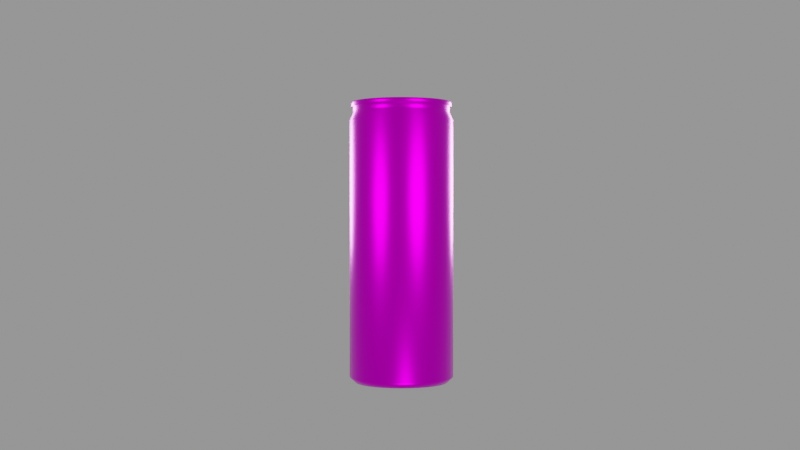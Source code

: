# Source: Costa_Can.blend  (saved by Blender 3.6.13; exported with 4.5.12 LTS)
import bpy
from mathutils import Matrix  # noqa: F401  (used for matrix-valued properties, if any)

bpy.ops.wm.read_factory_settings(use_empty=True)
scene = bpy.context.scene
scene.name = 'Scene'

# ---- collections
col_collection = bpy.data.collections.new('Collection'); scene.collection.children.link(col_collection)
col_model = bpy.data.collections.new('Model'); scene.collection.children.link(col_model)
col_lights = bpy.data.collections.new('Lights'); scene.collection.children.link(col_lights)

# ---- images (referenced by path relative to the original .blend; pixels are not part of the script)
import os
ASSET_DIR = os.environ.get("B2B_ASSET_DIR", "")  # directory of the original .blend (textures are referenced by path, not embedded)
HERE = os.path.dirname(os.path.abspath(__file__))  # packed textures are extracted next to this script under _unpacked/

def load_image(name, relpath, width, height, colorspace="sRGB"):
    """Load a texture the original file referenced (path relative to the .blend, or extracted next to this script)."""
    p = next((c for c in (os.path.join(HERE, relpath), os.path.join(ASSET_DIR, relpath)) if relpath and os.path.exists(c)), "")
    if p:
        img = bpy.data.images.load(p, check_existing=True)
        img.name = name
    else:  # same state as the original file: an image datablock whose file is absent (Cycles renders it pink)
        img = bpy.data.images.new(name, width, height)
        img.source = "FILE"
        img.filepath = "//" + (relpath or name)
    img.colorspace_settings.name = colorspace
    return img
img_costacan_vanilla_lattemap_jpg = load_image('CostaCan_Vanilla_LatteMap.jpg', 'CostaCan_Vanilla_LatteMap.jpg', 1024, 1024, 'sRGB')
img_costacan_lattemap_jpg = load_image('CostaCan_LatteMap.jpg', 'CostaCan_LatteMap.jpg', 1024, 1024, 'sRGB')

# ---- materials (node trees are filled in below, after node groups)
mat_cantexture = bpy.data.materials.new('CanTexture')

# ---- material node trees
mat_cantexture.use_nodes = True; mat_cantexture.node_tree.nodes.clear()
_N = mat_cantexture.node_tree.nodes; _L = mat_cantexture.node_tree.links
n0 = _N.new('ShaderNodeBsdfPrincipled'); n0.name = 'Principled BSDF'; n0.location = (10, 300)
n0.distribution = 'GGX'
n0.subsurface_method = 'RANDOM_WALK_SKIN'
n0.inputs[1].default_value = 1.0
n0.inputs[2].default_value = 0.2824
n0.inputs[3].default_value = 1.45
n0.inputs[13].default_value = 0.0285
n0.inputs[27].default_value = (0.0, 0.0, 0.0, 1.0)
n0.inputs[28].default_value = 1.0
n1 = _N.new('ShaderNodeOutputMaterial'); n1.name = 'Material Output'; n1.location = (300, 300)
n2 = _N.new('ShaderNodeTexImage'); n2.name = 'Image Texture.001'; n2.location = (-422, 461)
n2.image = img_costacan_vanilla_lattemap_jpg
n3 = _N.new('ShaderNodeTexImage'); n3.name = 'Image Texture'; n3.location = (-423, 118)
n3.image = img_costacan_lattemap_jpg
_L.new(n0.outputs[0], n1.inputs[0])
_L.new(n2.outputs[0], n0.inputs[0])
n1.is_active_output = True

# ---- world
world_world = bpy.data.worlds.new('World'); scene.world = world_world
world_world.use_nodes = True; world_world.node_tree.nodes.clear()
_N = world_world.node_tree.nodes; _L = world_world.node_tree.links
n0 = _N.new('ShaderNodeOutputWorld'); n0.name = 'World Output'; n0.location = (300, 300)
n1 = _N.new('ShaderNodeBackground'); n1.name = 'Background'; n1.location = (10, 300)
n1.inputs[0].default_value = (0.2874, 0.2874, 0.2874, 1.0)
_L.new(n1.outputs[0], n0.inputs[0])
n0.is_active_output = True
world_world.color = (0.05088, 0.05088, 0.05088)
world_world.use_sun_shadow = False
world_world.sun_shadow_jitter_overblur = 0.0

# ---- cameras
cam_camera = bpy.data.cameras.new('Camera')
cam_camera.clip_end = 100.0
cam_camera.ortho_scale = 7.314

# ---- lights
light_light = bpy.data.lights.new('Light', 'POINT')
light_light.transmission_factor = 0.0
light_light.energy = 5.0
light_light.shadow_soft_size = 0.1
light_light.shadow_maximum_resolution = 0.006
light_light.use_absolute_resolution = True
light_light_001 = bpy.data.lights.new('Light.001', 'POINT')
light_light_001.transmission_factor = 0.0
light_light_001.energy = 5.0
light_light_001.shadow_soft_size = 0.1
light_light_001.shadow_maximum_resolution = 0.006
light_light_001.use_absolute_resolution = True
light_light_002 = bpy.data.lights.new('Light.002', 'POINT')
light_light_002.transmission_factor = 0.0
light_light_002.energy = 5.0
light_light_002.shadow_soft_size = 0.1
light_light_002.shadow_maximum_resolution = 0.006
light_light_002.use_absolute_resolution = True
light_light_003 = bpy.data.lights.new('Light.003', 'POINT')
light_light_003.transmission_factor = 0.0
light_light_003.energy = 5.0
light_light_003.shadow_soft_size = 0.1
light_light_003.shadow_maximum_resolution = 0.006
light_light_003.use_absolute_resolution = True
light_light_004 = bpy.data.lights.new('Light.004', 'POINT')
light_light_004.transmission_factor = 0.0
light_light_004.energy = 5.0
light_light_004.shadow_soft_size = 0.1
light_light_004.shadow_maximum_resolution = 0.006
light_light_004.use_absolute_resolution = True

# ---- meshes
me_cylinder = bpy.data.meshes.new('Cylinder')
me_cylinder.from_pydata([(0.0, 1.0, -0.9328), (0.0, 1.0, 0.8595), (0.1951, 0.9808, -0.9328), (0.1951, 0.9808, 0.8595), (0.3827, 0.9239, -0.9328), (0.3827, 0.9239, 0.8595), (0.5556, 0.8315, -0.9328), (0.5556, 0.8315, 0.8595), (0.7071, 0.7071, -0.9328), (0.7071, 0.7071, 0.8595), (0.8315, 0.5556, -0.9328), (0.8315, 0.5556, 0.8595), (0.9239, 0.3827, -0.9328), (0.9239, 0.3827, 0.8595), (0.9808, 0.1951, -0.9328), (0.9808, 0.1951, 0.8595), (1.0, 0.0, -0.9328), (1.0, 0.0, 0.8595), (0.9808, -0.1951, -0.9328), (0.9808, -0.1951, 0.8595), (0.9239, -0.3827, -0.9328), (0.9239, -0.3827, 0.8595), (0.8315, -0.5556, -0.9328), (0.8315, -0.5556, 0.8595), (0.7071, -0.7071, -0.9328), (0.7071, -0.7071, 0.8595), (0.5556, -0.8315, -0.9328), (0.5556, -0.8315, 0.8595), (0.3827, -0.9239, -0.9328), (0.3827, -0.9239, 0.8595), (0.1951, -0.9808, -0.9328), (0.1951, -0.9808, 0.8595), (0.0, -1.0, -0.9328), (0.0, -1.0, 0.8595), (-0.1951, -0.9808, -0.9328), (-0.1951, -0.9808, 0.8595), (-0.3827, -0.9239, -0.9328), (-0.3827, -0.9239, 0.8595), (-0.5556, -0.8315, -0.9328), (-0.5556, -0.8315, 0.8595), (-0.7071, -0.7071, -0.9328), (-0.7071, -0.7071, 0.8595), (-0.8315, -0.5556, -0.9328), (-0.8315, -0.5556, 0.8595), (-0.9239, -0.3827, -0.9328), (-0.9239, -0.3827, 0.8595), (-0.9808, -0.1951, -0.9328), (-0.9808, -0.1951, 0.8595), (-1.0, 0.0, -0.9328), (-1.0, 0.0, 0.8595), (-0.9808, 0.1951, -0.9328), (-0.9808, 0.1951, 0.8595), (-0.9239, 0.3827, -0.9328), (-0.9239, 0.3827, 0.8595), (-0.8315, 0.5556, -0.9328), (-0.8315, 0.5556, 0.8595), (-0.7071, 0.7071, -0.9328), (-0.7071, 0.7071, 0.8595), (-0.5556, 0.8315, -0.9328), (-0.5556, 0.8315, 0.8595), (-0.3827, 0.9239, -0.9328), (-0.3827, 0.9239, 0.8595), (-0.1951, 0.9808, -0.9328), (-0.1951, 0.9808, 0.8595), (1.759e-08, 0.9358, 0.9118), (0.1826, 0.9178, 0.9118), (0.3581, 0.8645, 0.9118), (0.5199, 0.7781, 0.9118), (0.6617, 0.6617, 0.9118), (0.7781, 0.5199, 0.9118), (0.8645, 0.3581, 0.9118), (0.9178, 0.1826, 0.9118), (0.9358, 9.573e-10, 0.9118), (0.9178, -0.1826, 0.9118), (0.8645, -0.3581, 0.9118), (0.7781, -0.5199, 0.9118), (0.6617, -0.6617, 0.9118), (0.5199, -0.7781, 0.9118), (0.3581, -0.8645, 0.9118), (0.1826, -0.9178, 0.9118), (1.759e-08, -0.9358, 0.9118), (-0.1826, -0.9178, 0.9118), (-0.3581, -0.8645, 0.9118), (-0.5199, -0.7781, 0.9118), (-0.6617, -0.6617, 0.9118), (-0.7781, -0.5199, 0.9118), (-0.8645, -0.3581, 0.9118), (-0.9178, -0.1826, 0.9118), (-0.9358, 9.573e-10, 0.9118), (-0.9178, 0.1826, 0.9118), (-0.8645, 0.3581, 0.9118), (-0.7781, 0.5199, 0.9118), (-0.6617, 0.6617, 0.9118), (-0.5199, 0.7781, 0.9118), (-0.3581, 0.8645, 0.9118), (-0.1826, 0.9178, 0.9118), (1.71e-08, 0.9358, 0.9537), (0.1826, 0.9178, 0.9537), (0.3581, 0.8645, 0.9537), (0.5199, 0.7781, 0.9537), (0.6617, 0.6617, 0.9537), (0.7781, 0.5199, 0.9537), (0.8645, 0.3581, 0.9537), (0.9178, 0.1826, 0.9537), (0.9358, 9.573e-10, 0.9537), (0.9178, -0.1826, 0.9537), (0.8645, -0.3581, 0.9537), (0.7781, -0.5199, 0.9537), (0.6617, -0.6617, 0.9537), (0.5199, -0.7781, 0.9537), (0.3581, -0.8645, 0.9537), (0.1826, -0.9178, 0.9537), (1.71e-08, -0.9358, 0.9537), (-0.1826, -0.9178, 0.9537), (-0.3581, -0.8645, 0.9537), (-0.5199, -0.7781, 0.9537), (-0.6617, -0.6617, 0.9537), (-0.7781, -0.5199, 0.9537), (-0.8645, -0.3581, 0.9537), (-0.9178, -0.1826, 0.9537), (-0.9358, 9.573e-10, 0.9537), (-0.9178, 0.1826, 0.9537), (-0.8645, 0.3581, 0.9537), (-0.7781, 0.5199, 0.9537), (-0.6617, 0.6617, 0.9537), (-0.5199, 0.7781, 0.9537), (-0.3581, 0.8645, 0.9537), (-0.1826, 0.9178, 0.9537), (1.717e-08, 0.9692, 0.9537), (0.1891, 0.9506, 0.9537), (0.3709, 0.8954, 0.9537), (0.5385, 0.8059, 0.9537), (0.6853, 0.6853, 0.9537), (0.8059, 0.5385, 0.9537), (0.8954, 0.3709, 0.9537), (0.9506, 0.1891, 0.9537), (0.9692, 1.058e-09, 0.9537), (0.9506, -0.1891, 0.9537), (0.8954, -0.3709, 0.9537), (0.8059, -0.5385, 0.9537), (0.6853, -0.6853, 0.9537), (0.5385, -0.8059, 0.9537), (0.3709, -0.8954, 0.9537), (0.1891, -0.9506, 0.9537), (1.717e-08, -0.9692, 0.9537), (-0.1891, -0.9506, 0.9537), (-0.3709, -0.8954, 0.9537), (-0.5385, -0.8059, 0.9537), (-0.6853, -0.6853, 0.9537), (-0.8059, -0.5385, 0.9537), (-0.8954, -0.3709, 0.9537), (-0.9506, -0.1891, 0.9537), (-0.9692, 1.058e-09, 0.9537), (-0.9506, 0.1891, 0.9537), (-0.8954, 0.3709, 0.9537), (-0.8059, 0.5385, 0.9537), (-0.6853, 0.6853, 0.9537), (-0.5385, 0.8059, 0.9537), (-0.3709, 0.8954, 0.9537), (-0.1891, 0.9506, 0.9537), (1.597e-08, 0.9692, 0.9851), (0.1891, 0.9506, 0.9851), (0.3709, 0.8954, 0.9851), (0.5385, 0.8059, 0.9851), (0.6853, 0.6853, 0.9851), (0.8059, 0.5385, 0.9851), (0.8954, 0.3709, 0.9851), (0.9506, 0.1891, 0.9851), (0.9692, 1.058e-09, 0.9851), (0.9506, -0.1891, 0.9851), (0.8954, -0.3709, 0.9851), (0.8059, -0.5385, 0.9851), (0.6853, -0.6853, 0.9851), (0.5385, -0.8059, 0.9851), (0.3709, -0.8954, 0.9851), (0.1891, -0.9506, 0.9851), (1.597e-08, -0.9692, 0.9851), (-0.1891, -0.9506, 0.9851), (-0.3709, -0.8954, 0.9851), (-0.5385, -0.8059, 0.9851), (-0.6853, -0.6853, 0.9851), (-0.8059, -0.5385, 0.9851), (-0.8954, -0.3709, 0.9851), (-0.9506, -0.1891, 0.9851), (-0.9692, 1.058e-09, 0.9851), (-0.9506, 0.1891, 0.9851), (-0.8954, 0.3709, 0.9851), (-0.8059, 0.5385, 0.9851), (-0.6853, 0.6853, 0.9851), (-0.5385, 0.8059, 0.9851), (-0.3709, 0.8954, 0.9851), (-0.1891, 0.9506, 0.9851), (1.578e-08, 0.9297, 0.9851), (0.1814, 0.9118, 0.9851), (0.3558, 0.8589, 0.9851), (0.5165, 0.773, 0.9851), (0.6574, 0.6574, 0.9851), (0.773, 0.5165, 0.9851), (0.8589, 0.3558, 0.9851), (0.9118, 0.1814, 0.9851), (0.9297, 7.805e-10, 0.9851), (0.9118, -0.1814, 0.9851), (0.8589, -0.3558, 0.9851), (0.773, -0.5165, 0.9851), (0.6574, -0.6574, 0.9851), (0.5165, -0.773, 0.9851), (0.3558, -0.8589, 0.9851), (0.1814, -0.9118, 0.9851), (1.578e-08, -0.9297, 0.9851), (-0.1814, -0.9118, 0.9851), (-0.3558, -0.8589, 0.9851), (-0.5165, -0.773, 0.9851), (-0.6574, -0.6574, 0.9851), (-0.773, -0.5165, 0.9851), (-0.8589, -0.3558, 0.9851), (-0.9118, -0.1814, 0.9851), (-0.9297, 7.805e-10, 0.9851), (-0.9118, 0.1814, 0.9851), (-0.8589, 0.3558, 0.9851), (-0.773, 0.5165, 0.9851), (-0.6574, 0.6574, 0.9851), (-0.5165, 0.773, 0.9851), (-0.3558, 0.8589, 0.9851), (-0.1814, 0.9118, 0.9851), (1.585e-08, 0.9291, 0.9643), (0.1813, 0.9113, 0.9643), (0.3556, 0.8584, 0.9643), (0.5162, 0.7725, 0.9643), (0.657, 0.657, 0.9643), (0.7725, 0.5162, 0.9643), (0.8584, 0.3556, 0.9643), (0.9113, 0.1813, 0.9643), (0.9291, 7.817e-10, 0.9643), (0.9113, -0.1813, 0.9643), (0.8584, -0.3556, 0.9643), (0.7725, -0.5162, 0.9643), (0.657, -0.657, 0.9643), (0.5162, -0.7725, 0.9643), (0.3556, -0.8584, 0.9643), (0.1813, -0.9113, 0.9643), (1.585e-08, -0.9291, 0.9643), (-0.1813, -0.9113, 0.9643), (-0.3556, -0.8584, 0.9643), (-0.5162, -0.7725, 0.9643), (-0.657, -0.657, 0.9643), (-0.7725, -0.5162, 0.9643), (-0.8584, -0.3556, 0.9643), (-0.9113, -0.1813, 0.9643), (-0.9291, 7.817e-10, 0.9643), (-0.9113, 0.1813, 0.9643), (-0.8584, 0.3556, 0.9643), (-0.7725, 0.5162, 0.9643), (-0.657, 0.657, 0.9643), (-0.5162, 0.7725, 0.9643), (-0.3556, 0.8584, 0.9643), (-0.1813, 0.9113, 0.9643), (1.587e-08, 0.9196, 0.9583), (0.1794, 0.9019, 0.9583), (0.3519, 0.8496, 0.9583), (0.5109, 0.7646, 0.9583), (0.6502, 0.6502, 0.9583), (0.7646, 0.5109, 0.9583), (0.8496, 0.3519, 0.9583), (0.9019, 0.1794, 0.9583), (0.9196, 8.119e-10, 0.9583), (0.9019, -0.1794, 0.9583), (0.8496, -0.3519, 0.9583), (0.7646, -0.5109, 0.9583), (0.6502, -0.6502, 0.9583), (0.5109, -0.7646, 0.9583), (0.3519, -0.8496, 0.9583), (0.1794, -0.9019, 0.9583), (1.587e-08, -0.9196, 0.9583), (-0.1794, -0.9019, 0.9583), (-0.3519, -0.8496, 0.9583), (-0.5109, -0.7646, 0.9583), (-0.6502, -0.6502, 0.9583), (-0.7646, -0.5109, 0.9583), (-0.8496, -0.3519, 0.9583), (-0.9019, -0.1794, 0.9583), (-0.9196, 8.119e-10, 0.9583), (-0.9019, 0.1794, 0.9583), (-0.8496, 0.3519, 0.9583), (-0.7646, 0.5109, 0.9583), (-0.6502, 0.6502, 0.9583), (-0.5109, 0.7646, 0.9583), (-0.3519, 0.8496, 0.9583), (-0.1794, 0.9019, 0.9583), (1.559e-08, 0.9066, 0.9583), (0.1769, 0.8892, 0.9583), (0.3469, 0.8376, 0.9583), (0.5037, 0.7538, 0.9583), (0.6411, 0.6411, 0.9583), (0.7538, 0.5037, 0.9583), (0.8376, 0.3469, 0.9583), (0.8892, 0.1769, 0.9583), (0.9066, 6.955e-10, 0.9583), (0.8892, -0.1769, 0.9583), (0.8376, -0.3469, 0.9583), (0.7538, -0.5037, 0.9583), (0.6411, -0.6411, 0.9583), (0.5037, -0.7538, 0.9583), (0.3469, -0.8376, 0.9583), (0.1769, -0.8892, 0.9583), (1.559e-08, -0.9066, 0.9583), (-0.1769, -0.8892, 0.9583), (-0.3469, -0.8376, 0.9583), (-0.5037, -0.7538, 0.9583), (-0.6411, -0.6411, 0.9583), (-0.7538, -0.5037, 0.9583), (-0.8376, -0.3469, 0.9583), (-0.8892, -0.1769, 0.9583), (-0.9066, 6.955e-10, 0.9583), (-0.8892, 0.1769, 0.9583), (-0.8376, 0.3469, 0.9583), (-0.7538, 0.5037, 0.9583), (-0.6411, 0.6411, 0.9583), (-0.5037, 0.7538, 0.9583), (-0.3469, 0.8376, 0.9583), (-0.1769, 0.8892, 0.9583), (1.551e-08, 0.902, 0.9695), (0.176, 0.8847, 0.9695), (0.3452, 0.8333, 0.9695), (0.5011, 0.75, 0.9695), (0.6378, 0.6378, 0.9695), (0.75, 0.5011, 0.9695), (0.8333, 0.3452, 0.9695), (0.8847, 0.176, 0.9695), (0.902, 7.299e-10, 0.9695), (0.8847, -0.176, 0.9695), (0.8333, -0.3452, 0.9695), (0.75, -0.5011, 0.9695), (0.6378, -0.6378, 0.9695), (0.5011, -0.75, 0.9695), (0.3452, -0.8333, 0.9695), (0.176, -0.8847, 0.9695), (1.551e-08, -0.902, 0.9695), (-0.176, -0.8847, 0.9695), (-0.3452, -0.8333, 0.9695), (-0.5011, -0.75, 0.9695), (-0.6378, -0.6378, 0.9695), (-0.75, -0.5011, 0.9695), (-0.8333, -0.3452, 0.9695), (-0.8847, -0.176, 0.9695), (-0.902, 7.299e-10, 0.9695), (-0.8847, 0.176, 0.9695), (-0.8333, 0.3452, 0.9695), (-0.75, 0.5011, 0.9695), (-0.6378, 0.6378, 0.9695), (-0.5011, 0.75, 0.9695), (-0.3452, 0.8333, 0.9695), (-0.176, 0.8847, 0.9695), (9.45e-11, 0.886, -0.9731), (0.1729, 0.869, -0.9731), (0.3391, 0.8186, -0.9731), (0.4922, 0.7367, -0.9731), (0.6265, 0.6265, -0.9731), (0.7367, 0.4922, -0.9731), (0.8186, 0.3391, -0.9731), (0.869, 0.1729, -0.9731), (0.886, 1.698e-09, -0.9731), (0.869, -0.1729, -0.9731), (0.8186, -0.3391, -0.9731), (0.7367, -0.4922, -0.9731), (0.6265, -0.6265, -0.9731), (0.4922, -0.7367, -0.9731), (0.3391, -0.8186, -0.9731), (0.1729, -0.869, -0.9731), (9.45e-11, -0.886, -0.9731), (-0.1729, -0.869, -0.9731), (-0.3391, -0.8186, -0.9731), (-0.4922, -0.7367, -0.9731), (-0.6265, -0.6265, -0.9731), (-0.7367, -0.4922, -0.9731), (-0.8186, -0.3391, -0.9731), (-0.869, -0.1729, -0.9731), (-0.886, 1.698e-09, -0.9731), (-0.869, 0.1729, -0.9731), (-0.8186, 0.3391, -0.9731), (-0.7367, 0.4922, -0.9731), (-0.6265, 0.6265, -0.9731), (-0.4922, 0.7367, -0.9731), (-0.3391, 0.8186, -0.9731), (-0.1729, 0.869, -0.9731), (-2.822e-10, 0.8564, -0.9731), (0.1671, 0.8399, -0.9731), (0.3277, 0.7912, -0.9731), (0.4758, 0.7121, -0.9731), (0.6056, 0.6056, -0.9731), (0.7121, 0.4758, -0.9731), (0.7912, 0.3277, -0.9731), (0.8399, 0.1671, -0.9731), (0.8564, 1.828e-09, -0.9731), (0.8399, -0.1671, -0.9731), (0.7912, -0.3277, -0.9731), (0.7121, -0.4758, -0.9731), (0.6056, -0.6056, -0.9731), (0.4758, -0.7121, -0.9731), (0.3277, -0.7912, -0.9731), (0.1671, -0.8399, -0.9731), (-2.822e-10, -0.8564, -0.9731), (-0.1671, -0.8399, -0.9731), (-0.3277, -0.7912, -0.9731), (-0.4758, -0.7121, -0.9731), (-0.6056, -0.6056, -0.9731), (-0.7121, -0.4758, -0.9731), (-0.7912, -0.3277, -0.9731), (-0.8399, -0.1671, -0.9731), (-0.8564, 1.828e-09, -0.9731), (-0.8399, 0.1671, -0.9731), (-0.7912, 0.3277, -0.9731), (-0.7121, 0.4758, -0.9731), (-0.6056, 0.6056, -0.9731), (-0.4758, 0.7121, -0.9731), (-0.3277, 0.7912, -0.9731), (-0.1671, 0.8399, -0.9731), (-9.382e-11, 0.8539, -0.9432), (0.1666, 0.8374, -0.9432), (0.3268, 0.7889, -0.9432), (0.4744, 0.71, -0.9432), (0.6038, 0.6038, -0.9432), (0.71, 0.4744, -0.9432), (0.7889, 0.3268, -0.9432), (0.8374, 0.1666, -0.9432), (0.8539, 1.819e-09, -0.9432), (0.8374, -0.1666, -0.9432), (0.7889, -0.3268, -0.9432), (0.71, -0.4744, -0.9432), (0.6038, -0.6038, -0.9432), (0.4744, -0.71, -0.9432), (0.3268, -0.7889, -0.9432), (0.1666, -0.8374, -0.9432), (-9.382e-11, -0.8539, -0.9432), (-0.1666, -0.8374, -0.9432), (-0.3268, -0.7889, -0.9432), (-0.4744, -0.71, -0.9432), (-0.6038, -0.6038, -0.9432), (-0.71, -0.4744, -0.9432), (-0.7889, -0.3268, -0.9432), (-0.8374, -0.1666, -0.9432), (-0.8539, 1.819e-09, -0.9432), (-0.8374, 0.1666, -0.9432), (-0.7889, 0.3268, -0.9432), (-0.71, 0.4744, -0.9432), (-0.6038, 0.6038, -0.9432), (-0.4744, 0.71, -0.9432), (-0.3268, 0.7889, -0.9432), (-0.1666, 0.8374, -0.9432), (-1.736e-09, 0.5986, -0.9367), (0.1168, 0.5871, -0.9367), (0.2291, 0.553, -0.9367), (0.3326, 0.4977, -0.9367), (0.4233, 0.4233, -0.9367), (0.4977, 0.3326, -0.9367), (0.553, 0.2291, -0.9367), (0.5871, 0.1168, -0.9367), (0.5986, -3.955e-10, -0.9367), (0.5871, -0.1168, -0.9367), (0.553, -0.2291, -0.9367), (0.4977, -0.3326, -0.9367), (0.4233, -0.4233, -0.9367), (0.3326, -0.4977, -0.9367), (0.2291, -0.553, -0.9367), (0.1168, -0.5871, -0.9367), (-1.736e-09, -0.5986, -0.9367), (-0.1168, -0.5871, -0.9367), (-0.2291, -0.553, -0.9367), (-0.3326, -0.4977, -0.9367), (-0.4233, -0.4233, -0.9367), (-0.4977, -0.3326, -0.9367), (-0.553, -0.2291, -0.9367), (-0.5871, -0.1168, -0.9367), (-0.5986, -3.955e-10, -0.9367), (-0.5871, 0.1168, -0.9367), (-0.553, 0.2291, -0.9367), (-0.4977, 0.3326, -0.9367), (-0.4233, 0.4233, -0.9367), (-0.3326, 0.4977, -0.9367), (-0.2291, 0.553, -0.9367), (-0.1168, 0.5871, -0.9367), (2.055e-09, 0.183, -0.9251), (0.03571, 0.1795, -0.9251), (0.07004, 0.1691, -0.9251), (0.1017, 0.1522, -0.9251), (0.1294, 0.1294, -0.9251), (0.1522, 0.1017, -0.9251), (0.1691, 0.07004, -0.9251), (0.1795, 0.03571, -0.9251), (0.183, 1.152e-08, -0.9251), (0.1795, -0.03571, -0.9251), (0.1691, -0.07004, -0.9251), (0.1522, -0.1017, -0.9251), (0.1294, -0.1294, -0.9251), (0.1017, -0.1522, -0.9251), (0.07004, -0.1691, -0.9251), (0.03571, -0.1795, -0.9251), (2.055e-09, -0.183, -0.9251), (-0.03571, -0.1795, -0.9251), (-0.07004, -0.1691, -0.9251), (-0.1017, -0.1522, -0.9251), (-0.1294, -0.1294, -0.9251), (-0.1522, -0.1017, -0.9251), (-0.1691, -0.07004, -0.9251), (-0.1795, -0.03571, -0.9251), (-0.183, 1.152e-08, -0.9251), (-0.1795, 0.03571, -0.9251), (-0.1691, 0.07004, -0.9251), (-0.1522, 0.1017, -0.9251), (-0.1294, 0.1294, -0.9251), (-0.1017, 0.1522, -0.9251), (-0.07004, 0.1691, -0.9251), (-0.03571, 0.1795, -0.9251), (9.768e-10, 0.09675, -0.9209), (0.01887, 0.09489, -0.9209), (0.03702, 0.08938, -0.9209), (0.05375, 0.08044, -0.9209), (0.06841, 0.06841, -0.9209), (0.08044, 0.05375, -0.9209), (0.08938, 0.03702, -0.9209), (0.09489, 0.01887, -0.9209), (0.09675, 1.18e-08, -0.9209), (0.09489, -0.01887, -0.9209), (0.08938, -0.03702, -0.9209), (0.08044, -0.05375, -0.9209), (0.06841, -0.06841, -0.9209), (0.05375, -0.08044, -0.9209), (0.03702, -0.08938, -0.9209), (0.01887, -0.09489, -0.9209), (9.768e-10, -0.09675, -0.9209), (-0.01887, -0.09489, -0.9209), (-0.03702, -0.08938, -0.9209), (-0.05375, -0.08044, -0.9209), (-0.06841, -0.06841, -0.9209), (-0.08044, -0.05375, -0.9209), (-0.08938, -0.03702, -0.9209), (-0.09489, -0.01887, -0.9209), (-0.09675, 1.18e-08, -0.9209), (-0.09489, 0.01887, -0.9209), (-0.08938, 0.03702, -0.9209), (-0.08044, 0.05375, -0.9209), (-0.06841, 0.06841, -0.9209), (-0.05375, 0.08044, -0.9209), (-0.03702, 0.08938, -0.9209), (-0.01887, 0.09489, -0.9209)], [], [(0, 1, 3, 2), (2, 3, 5, 4), (4, 5, 7, 6), (6, 7, 9, 8), (8, 9, 11, 10), (10, 11, 13, 12), (12, 13, 15, 14), (14, 15, 17, 16), (16, 17, 19, 18), (18, 19, 21, 20), (20, 21, 23, 22), (22, 23, 25, 24), (24, 25, 27, 26), (26, 27, 29, 28), (28, 29, 31, 30), (30, 31, 33, 32), (32, 33, 35, 34), (34, 35, 37, 36), (36, 37, 39, 38), (38, 39, 41, 40), (40, 41, 43, 42), (42, 43, 45, 44), (44, 45, 47, 46), (46, 47, 49, 48), (48, 49, 51, 50), (50, 51, 53, 52), (52, 53, 55, 54), (54, 55, 57, 56), (56, 57, 59, 58), (58, 59, 61, 60), (5, 3, 65, 66), (60, 61, 63, 62), (62, 63, 1, 0), (52, 54, 379, 378), (81, 80, 112, 113), (23, 21, 74, 75), (41, 39, 83, 84), (59, 57, 92, 93), (15, 13, 70, 71), (33, 31, 79, 80), (51, 49, 88, 89), (7, 5, 66, 67), (25, 23, 75, 76), (43, 41, 84, 85), (61, 59, 93, 94), (17, 15, 71, 72), (35, 33, 80, 81), (53, 51, 89, 90), (9, 7, 67, 68), (27, 25, 76, 77), (45, 43, 85, 86), (63, 61, 94, 95), (19, 17, 72, 73), (37, 35, 81, 82), (55, 53, 90, 91), (11, 9, 68, 69), (29, 27, 77, 78), (47, 45, 86, 87), (3, 1, 64, 65), (1, 63, 95, 64), (21, 19, 73, 74), (39, 37, 82, 83), (57, 55, 91, 92), (13, 11, 69, 70), (31, 29, 78, 79), (49, 47, 87, 88), (116, 115, 147, 148), (68, 67, 99, 100), (95, 94, 126, 127), (82, 81, 113, 114), (69, 68, 100, 101), (64, 95, 127, 96), (83, 82, 114, 115), (70, 69, 101, 102), (84, 83, 115, 116), (71, 70, 102, 103), (85, 84, 116, 117), (72, 71, 103, 104), (86, 85, 117, 118), (73, 72, 104, 105), (87, 86, 118, 119), (74, 73, 105, 106), (88, 87, 119, 120), (75, 74, 106, 107), (89, 88, 120, 121), (76, 75, 107, 108), (90, 89, 121, 122), (77, 76, 108, 109), (91, 90, 122, 123), (78, 77, 109, 110), (65, 64, 96, 97), (92, 91, 123, 124), (79, 78, 110, 111), (66, 65, 97, 98), (93, 92, 124, 125), (80, 79, 111, 112), (67, 66, 98, 99), (94, 93, 125, 126), (151, 150, 182, 183), (103, 102, 134, 135), (117, 116, 148, 149), (104, 103, 135, 136), (118, 117, 149, 150), (105, 104, 136, 137), (119, 118, 150, 151), (106, 105, 137, 138), (120, 119, 151, 152), (107, 106, 138, 139), (121, 120, 152, 153), (108, 107, 139, 140), (122, 121, 153, 154), (109, 108, 140, 141), (123, 122, 154, 155), (110, 109, 141, 142), (97, 96, 128, 129), (124, 123, 155, 156), (111, 110, 142, 143), (98, 97, 129, 130), (125, 124, 156, 157), (112, 111, 143, 144), (99, 98, 130, 131), (126, 125, 157, 158), (113, 112, 144, 145), (100, 99, 131, 132), (127, 126, 158, 159), (114, 113, 145, 146), (101, 100, 132, 133), (96, 127, 159, 128), (115, 114, 146, 147), (102, 101, 133, 134), (186, 185, 217, 218), (138, 137, 169, 170), (152, 151, 183, 184), (139, 138, 170, 171), (153, 152, 184, 185), (140, 139, 171, 172), (154, 153, 185, 186), (141, 140, 172, 173), (155, 154, 186, 187), (142, 141, 173, 174), (129, 128, 160, 161), (156, 155, 187, 188), (143, 142, 174, 175), (130, 129, 161, 162), (157, 156, 188, 189), (144, 143, 175, 176), (131, 130, 162, 163), (158, 157, 189, 190), (145, 144, 176, 177), (132, 131, 163, 164), (159, 158, 190, 191), (146, 145, 177, 178), (133, 132, 164, 165), (128, 159, 191, 160), (147, 146, 178, 179), (134, 133, 165, 166), (148, 147, 179, 180), (135, 134, 166, 167), (149, 148, 180, 181), (136, 135, 167, 168), (150, 149, 181, 182), (137, 136, 168, 169), (217, 216, 248, 249), (173, 172, 204, 205), (187, 186, 218, 219), (174, 173, 205, 206), (161, 160, 192, 193), (188, 187, 219, 220), (175, 174, 206, 207), (162, 161, 193, 194), (189, 188, 220, 221), (176, 175, 207, 208), (163, 162, 194, 195), (190, 189, 221, 222), (177, 176, 208, 209), (164, 163, 195, 196), (191, 190, 222, 223), (178, 177, 209, 210), (165, 164, 196, 197), (160, 191, 223, 192), (179, 178, 210, 211), (166, 165, 197, 198), (180, 179, 211, 212), (167, 166, 198, 199), (181, 180, 212, 213), (168, 167, 199, 200), (182, 181, 213, 214), (169, 168, 200, 201), (183, 182, 214, 215), (170, 169, 201, 202), (184, 183, 215, 216), (171, 170, 202, 203), (185, 184, 216, 217), (172, 171, 203, 204), (225, 224, 256, 257), (204, 203, 235, 236), (218, 217, 249, 250), (205, 204, 236, 237), (219, 218, 250, 251), (206, 205, 237, 238), (193, 192, 224, 225), (220, 219, 251, 252), (207, 206, 238, 239), (194, 193, 225, 226), (221, 220, 252, 253), (208, 207, 239, 240), (195, 194, 226, 227), (222, 221, 253, 254), (209, 208, 240, 241), (196, 195, 227, 228), (223, 222, 254, 255), (210, 209, 241, 242), (197, 196, 228, 229), (192, 223, 255, 224), (211, 210, 242, 243), (198, 197, 229, 230), (212, 211, 243, 244), (199, 198, 230, 231), (213, 212, 244, 245), (200, 199, 231, 232), (214, 213, 245, 246), (201, 200, 232, 233), (215, 214, 246, 247), (202, 201, 233, 234), (216, 215, 247, 248), (203, 202, 234, 235), (260, 259, 291, 292), (252, 251, 283, 284), (239, 238, 270, 271), (226, 225, 257, 258), (253, 252, 284, 285), (240, 239, 271, 272), (227, 226, 258, 259), (254, 253, 285, 286), (241, 240, 272, 273), (228, 227, 259, 260), (255, 254, 286, 287), (242, 241, 273, 274), (229, 228, 260, 261), (224, 255, 287, 256), (243, 242, 274, 275), (230, 229, 261, 262), (244, 243, 275, 276), (231, 230, 262, 263), (245, 244, 276, 277), (232, 231, 263, 264), (246, 245, 277, 278), (233, 232, 264, 265), (247, 246, 278, 279), (234, 233, 265, 266), (248, 247, 279, 280), (235, 234, 266, 267), (249, 248, 280, 281), (236, 235, 267, 268), (250, 249, 281, 282), (237, 236, 268, 269), (251, 250, 282, 283), (238, 237, 269, 270), (295, 294, 326, 327), (287, 286, 318, 319), (274, 273, 305, 306), (261, 260, 292, 293), (256, 287, 319, 288), (275, 274, 306, 307), (262, 261, 293, 294), (276, 275, 307, 308), (263, 262, 294, 295), (277, 276, 308, 309), (264, 263, 295, 296), (278, 277, 309, 310), (265, 264, 296, 297), (279, 278, 310, 311), (266, 265, 297, 298), (280, 279, 311, 312), (267, 266, 298, 299), (281, 280, 312, 313), (268, 267, 299, 300), (282, 281, 313, 314), (269, 268, 300, 301), (283, 282, 314, 315), (270, 269, 301, 302), (257, 256, 288, 289), (284, 283, 315, 316), (271, 270, 302, 303), (258, 257, 289, 290), (285, 284, 316, 317), (272, 271, 303, 304), (259, 258, 290, 291), (286, 285, 317, 318), (273, 272, 304, 305), (321, 320, 351, 350, 349, 348, 347, 346, 345, 344, 343, 342, 341, 340, 339, 338, 337, 336, 335, 334, 333, 332, 331, 330, 329, 328, 327, 326, 325, 324, 323, 322), (309, 308, 340, 341), (296, 295, 327, 328), (310, 309, 341, 342), (297, 296, 328, 329), (311, 310, 342, 343), (298, 297, 329, 330), (312, 311, 343, 344), (299, 298, 330, 331), (313, 312, 344, 345), (300, 299, 331, 332), (314, 313, 345, 346), (301, 300, 332, 333), (315, 314, 346, 347), (302, 301, 333, 334), (289, 288, 320, 321), (316, 315, 347, 348), (303, 302, 334, 335), (290, 289, 321, 322), (317, 316, 348, 349), (304, 303, 335, 336), (291, 290, 322, 323), (318, 317, 349, 350), (305, 304, 336, 337), (292, 291, 323, 324), (319, 318, 350, 351), (306, 305, 337, 338), (293, 292, 324, 325), (288, 319, 351, 320), (307, 306, 338, 339), (294, 293, 325, 326), (308, 307, 339, 340), (362, 363, 395, 394), (8, 10, 357, 356), (26, 28, 366, 365), (44, 46, 375, 374), (0, 2, 353, 352), (62, 0, 352, 383), (18, 20, 362, 361), (36, 38, 371, 370), (54, 56, 380, 379), (10, 12, 358, 357), (28, 30, 367, 366), (46, 48, 376, 375), (2, 4, 354, 353), (20, 22, 363, 362), (38, 40, 372, 371), (56, 58, 381, 380), (12, 14, 359, 358), (30, 32, 368, 367), (48, 50, 377, 376), (4, 6, 355, 354), (22, 24, 364, 363), (40, 42, 373, 372), (58, 60, 382, 381), (14, 16, 360, 359), (32, 34, 369, 368), (50, 52, 378, 377), (6, 8, 356, 355), (24, 26, 365, 364), (42, 44, 374, 373), (60, 62, 383, 382), (16, 18, 361, 360), (34, 36, 370, 369), (397, 398, 430, 429), (376, 377, 409, 408), (363, 364, 396, 395), (377, 378, 410, 409), (364, 365, 397, 396), (378, 379, 411, 410), (365, 366, 398, 397), (352, 353, 385, 384), (379, 380, 412, 411), (366, 367, 399, 398), (353, 354, 386, 385), (380, 381, 413, 412), (367, 368, 400, 399), (354, 355, 387, 386), (381, 382, 414, 413), (368, 369, 401, 400), (355, 356, 388, 387), (382, 383, 415, 414), (369, 370, 402, 401), (356, 357, 389, 388), (383, 352, 384, 415), (370, 371, 403, 402), (357, 358, 390, 389), (371, 372, 404, 403), (358, 359, 391, 390), (372, 373, 405, 404), (359, 360, 392, 391), (373, 374, 406, 405), (360, 361, 393, 392), (374, 375, 407, 406), (361, 362, 394, 393), (375, 376, 408, 407), (432, 433, 465, 464), (384, 385, 417, 416), (411, 412, 444, 443), (398, 399, 431, 430), (385, 386, 418, 417), (412, 413, 445, 444), (399, 400, 432, 431), (386, 387, 419, 418), (413, 414, 446, 445), (400, 401, 433, 432), (387, 388, 420, 419), (414, 415, 447, 446), (401, 402, 434, 433), (388, 389, 421, 420), (415, 384, 416, 447), (402, 403, 435, 434), (389, 390, 422, 421), (403, 404, 436, 435), (390, 391, 423, 422), (404, 405, 437, 436), (391, 392, 424, 423), (405, 406, 438, 437), (392, 393, 425, 424), (406, 407, 439, 438), (393, 394, 426, 425), (407, 408, 440, 439), (394, 395, 427, 426), (408, 409, 441, 440), (395, 396, 428, 427), (409, 410, 442, 441), (396, 397, 429, 428), (410, 411, 443, 442), (467, 468, 500, 499), (419, 420, 452, 451), (446, 447, 479, 478), (433, 434, 466, 465), (420, 421, 453, 452), (447, 416, 448, 479), (434, 435, 467, 466), (421, 422, 454, 453), (435, 436, 468, 467), (422, 423, 455, 454), (436, 437, 469, 468), (423, 424, 456, 455), (437, 438, 470, 469), (424, 425, 457, 456), (438, 439, 471, 470), (425, 426, 458, 457), (439, 440, 472, 471), (426, 427, 459, 458), (440, 441, 473, 472), (427, 428, 460, 459), (441, 442, 474, 473), (428, 429, 461, 460), (442, 443, 475, 474), (429, 430, 462, 461), (416, 417, 449, 448), (443, 444, 476, 475), (430, 431, 463, 462), (417, 418, 450, 449), (444, 445, 477, 476), (431, 432, 464, 463), (418, 419, 451, 450), (445, 446, 478, 477), (502, 503, 535, 534), (454, 455, 487, 486), (468, 469, 501, 500), (455, 456, 488, 487), (469, 470, 502, 501), (456, 457, 489, 488), (470, 471, 503, 502), (457, 458, 490, 489), (471, 472, 504, 503), (458, 459, 491, 490), (472, 473, 505, 504), (459, 460, 492, 491), (473, 474, 506, 505), (460, 461, 493, 492), (474, 475, 507, 506), (461, 462, 494, 493), (448, 449, 481, 480), (475, 476, 508, 507), (462, 463, 495, 494), (449, 450, 482, 481), (476, 477, 509, 508), (463, 464, 496, 495), (450, 451, 483, 482), (477, 478, 510, 509), (464, 465, 497, 496), (451, 452, 484, 483), (478, 479, 511, 510), (465, 466, 498, 497), (452, 453, 485, 484), (479, 448, 480, 511), (466, 467, 499, 498), (453, 454, 486, 485), (512, 513, 514, 515, 516, 517, 518, 519, 520, 521, 522, 523, 524, 525, 526, 527, 528, 529, 530, 531, 532, 533, 534, 535, 536, 537, 538, 539, 540, 541, 542, 543), (489, 490, 522, 521), (503, 504, 536, 535), (490, 491, 523, 522), (504, 505, 537, 536), (491, 492, 524, 523), (505, 506, 538, 537), (492, 493, 525, 524), (506, 507, 539, 538), (493, 494, 526, 525), (480, 481, 513, 512), (507, 508, 540, 539), (494, 495, 527, 526), (481, 482, 514, 513), (508, 509, 541, 540), (495, 496, 528, 527), (482, 483, 515, 514), (509, 510, 542, 541), (496, 497, 529, 528), (483, 484, 516, 515), (510, 511, 543, 542), (497, 498, 530, 529), (484, 485, 517, 516), (511, 480, 512, 543), (498, 499, 531, 530), (485, 486, 518, 517), (499, 500, 532, 531), (486, 487, 519, 518), (500, 501, 533, 532), (487, 488, 520, 519), (501, 502, 534, 533), (488, 489, 521, 520)])
me_cylinder.polygons.foreach_set('use_smooth', [True] * 514)
_uv = me_cylinder.uv_layers.new(name='UVMap')
_uv.uv.foreach_set('vector', [0.8338, 0.06196, 0.8338, 0.5655, 0.8283, 0.5655, 0.8283, 0.06196, 0.8283, 0.06196, 0.8283, 0.5655, 0.8191, 0.5655, 0.8191, 0.06196, 0.8191, 0.06196, 0.8191, 0.5655, 0.8067, 0.5655, 0.8067, 0.06196, 0.8067, 0.06196, 0.8067, 0.5655, 0.7914, 0.5655, 0.7914, 0.06196, 0.7914, 0.06196, 0.7914, 0.5655, 0.7738, 0.5655, 0.7738, 0.06196, 0.7738, 0.06196, 0.7738, 0.5655, 0.7547, 0.5655, 0.7547, 0.06196, 0.7547, 0.06196, 0.7547, 0.5655, 0.7348, 0.5655, 0.7348, 0.06196, 0.7348, 0.06196, 0.7348, 0.5655, 0.7148, 0.5655, 0.7148, 0.06196, 0.7148, 0.06196, 0.7148, 0.5655, 0.6955, 0.5655, 0.6955, 0.06196, 0.6955, 0.06196, 0.6955, 0.5655, 0.6777, 0.5655, 0.6777, 0.06196, 0.6777, 0.06196, 0.6777, 0.5655, 0.6619, 0.5655, 0.6619, 0.06196, 0.6619, 0.06196, 0.6619, 0.5655, 0.6489, 0.5655, 0.6489, 0.06196, 0.6489, 0.06196, 0.6489, 0.5655, 0.6392, 0.5655, 0.6392, 0.06196, 0.6392, 0.06196, 0.6392, 0.5655, 0.633, 0.5655, 0.633, 0.06196, 0.633, 0.06196, 0.633, 0.5655, 0.6307, 0.5655, 0.6307, 0.06196, 0.8354, 0.06196, 0.8354, 0.5655, 0.8338, 0.5655, 0.8338, 0.06196, 0.8338, 0.06196, 0.8338, 0.5655, 0.8283, 0.5655, 0.8283, 0.06196, 0.8283, 0.06196, 0.8283, 0.5655, 0.8192, 0.5655, 0.8192, 0.06196, 0.8192, 0.06196, 0.8192, 0.5655, 0.8067, 0.5655, 0.8067, 0.06196, 0.8067, 0.06196, 0.8067, 0.5655, 0.7914, 0.5655, 0.7914, 0.06196, 0.7914, 0.06196, 0.7914, 0.5655, 0.7739, 0.5655, 0.7739, 0.06196, 0.7739, 0.06196, 0.7739, 0.5655, 0.7548, 0.5655, 0.7548, 0.06196, 0.7548, 0.06196, 0.7548, 0.5655, 0.7348, 0.5655, 0.7348, 0.06196, 0.7348, 0.06196, 0.7348, 0.5655, 0.7148, 0.5655, 0.7148, 0.06196, 0.7148, 0.06196, 0.7148, 0.5655, 0.6955, 0.5655, 0.6955, 0.06196, 0.6955, 0.06196, 0.6955, 0.5655, 0.6776, 0.5655, 0.6776, 0.06196, 0.6776, 0.06196, 0.6776, 0.5655, 0.6619, 0.5655, 0.6619, 0.06196, 0.6619, 0.06196, 0.6619, 0.5655, 0.6489, 0.5655, 0.6489, 0.06196, 0.6489, 0.06196, 0.6489, 0.5655, 0.6391, 0.5655, 0.6391, 0.06196, 0.6391, 0.06196, 0.6391, 0.5655, 0.633, 0.5655, 0.633, 0.06196, 0.8191, 0.5655, 0.8283, 0.5655, 0.8222, 0.5802, 0.8136, 0.5802, 0.633, 0.06196, 0.633, 0.5655, 0.6307, 0.5655, 0.6307, 0.06196, 0.8354, 0.06196, 0.8354, 0.5655, 0.8338, 0.5655, 0.8338, 0.06196, 0.6687, 0.9092, 0.6491, 0.8961, 0.6583, 0.8849, 0.6756, 0.8964, 0.8222, 0.5802, 0.8273, 0.5802, 0.8273, 0.592, 0.8222, 0.592, 0.6619, 0.5655, 0.6777, 0.5655, 0.6812, 0.5802, 0.6665, 0.5802, 0.7914, 0.5655, 0.8067, 0.5655, 0.802, 0.5802, 0.7877, 0.5802, 0.6391, 0.5655, 0.6489, 0.5655, 0.6543, 0.5802, 0.6452, 0.5802, 0.7348, 0.5655, 0.7547, 0.5655, 0.7534, 0.5802, 0.7347, 0.5802, 0.8338, 0.5655, 0.8354, 0.5655, 0.8289, 0.5802, 0.8273, 0.5802, 0.6955, 0.5655, 0.7148, 0.5655, 0.716, 0.5802, 0.6979, 0.5802, 0.8067, 0.5655, 0.8191, 0.5655, 0.8136, 0.5802, 0.8019, 0.5802, 0.6489, 0.5655, 0.6619, 0.5655, 0.6665, 0.5802, 0.6543, 0.5802, 0.7739, 0.5655, 0.7914, 0.5655, 0.7877, 0.5802, 0.7712, 0.5802, 0.633, 0.5655, 0.6391, 0.5655, 0.6452, 0.5802, 0.6394, 0.5802, 0.7148, 0.5655, 0.7348, 0.5655, 0.7347, 0.5802, 0.716, 0.5802, 0.8283, 0.5655, 0.8338, 0.5655, 0.8273, 0.5802, 0.8222, 0.5802, 0.6776, 0.5655, 0.6955, 0.5655, 0.6979, 0.5802, 0.6812, 0.5802, 0.7914, 0.5655, 0.8067, 0.5655, 0.8019, 0.5802, 0.7876, 0.5802, 0.6392, 0.5655, 0.6489, 0.5655, 0.6543, 0.5802, 0.6452, 0.5802, 0.7548, 0.5655, 0.7739, 0.5655, 0.7712, 0.5802, 0.7534, 0.5802, 0.6307, 0.5655, 0.633, 0.5655, 0.6394, 0.5802, 0.6372, 0.5802, 0.6955, 0.5655, 0.7148, 0.5655, 0.716, 0.5802, 0.6979, 0.5802, 0.8192, 0.5655, 0.8283, 0.5655, 0.8222, 0.5802, 0.8136, 0.5802, 0.6619, 0.5655, 0.6776, 0.5655, 0.6812, 0.5802, 0.6665, 0.5802, 0.7738, 0.5655, 0.7914, 0.5655, 0.7876, 0.5802, 0.7712, 0.5802, 0.633, 0.5655, 0.6392, 0.5655, 0.6452, 0.5802, 0.6394, 0.5802, 0.7348, 0.5655, 0.7548, 0.5655, 0.7534, 0.5802, 0.7347, 0.5802, 0.8283, 0.5655, 0.8338, 0.5655, 0.8273, 0.5802, 0.8222, 0.5802, 0.8338, 0.5655, 0.8354, 0.5655, 0.8288, 0.5802, 0.8273, 0.5802, 0.6777, 0.5655, 0.6955, 0.5655, 0.6979, 0.5802, 0.6812, 0.5802, 0.8067, 0.5655, 0.8192, 0.5655, 0.8136, 0.5802, 0.802, 0.5802, 0.6489, 0.5655, 0.6619, 0.5655, 0.6665, 0.5802, 0.6543, 0.5802, 0.7547, 0.5655, 0.7738, 0.5655, 0.7712, 0.5802, 0.7534, 0.5802, 0.6307, 0.5655, 0.633, 0.5655, 0.6394, 0.5802, 0.6373, 0.5802, 0.7148, 0.5655, 0.7348, 0.5655, 0.7347, 0.5802, 0.716, 0.5802, 0.1443, 0.7559, 0.1576, 0.7366, 0.1608, 0.7393, 0.1481, 0.7579, 0.7876, 0.5802, 0.8019, 0.5802, 0.8019, 0.592, 0.7876, 0.592, 0.6372, 0.5802, 0.6394, 0.5802, 0.6394, 0.592, 0.6372, 0.592, 0.8136, 0.5802, 0.8222, 0.5802, 0.8222, 0.592, 0.8136, 0.592, 0.7712, 0.5802, 0.7876, 0.5802, 0.7876, 0.592, 0.7712, 0.592, 0.8273, 0.5802, 0.8288, 0.5802, 0.8288, 0.592, 0.8273, 0.592, 0.802, 0.5802, 0.8136, 0.5802, 0.8136, 0.592, 0.802, 0.592, 0.7534, 0.5802, 0.7712, 0.5802, 0.7712, 0.592, 0.7534, 0.592, 0.7877, 0.5802, 0.802, 0.5802, 0.802, 0.592, 0.7877, 0.592, 0.7347, 0.5802, 0.7534, 0.5802, 0.7534, 0.592, 0.7347, 0.592, 0.7712, 0.5802, 0.7877, 0.5802, 0.7877, 0.592, 0.7712, 0.592, 0.716, 0.5802, 0.7347, 0.5802, 0.7347, 0.592, 0.716, 0.592, 0.7534, 0.5802, 0.7712, 0.5802, 0.7712, 0.592, 0.7534, 0.592, 0.6979, 0.5802, 0.716, 0.5802, 0.716, 0.592, 0.6979, 0.592, 0.7347, 0.5802, 0.7534, 0.5802, 0.7534, 0.592, 0.7347, 0.592, 0.6812, 0.5802, 0.6979, 0.5802, 0.6979, 0.592, 0.6812, 0.592, 0.716, 0.5802, 0.7347, 0.5802, 0.7347, 0.592, 0.716, 0.592, 0.6665, 0.5802, 0.6812, 0.5802, 0.6812, 0.592, 0.6665, 0.592, 0.6979, 0.5802, 0.716, 0.5802, 0.716, 0.592, 0.6979, 0.592, 0.6543, 0.5802, 0.6665, 0.5802, 0.6665, 0.592, 0.6543, 0.592, 0.6812, 0.5802, 0.6979, 0.5802, 0.6979, 0.592, 0.6812, 0.592, 0.6452, 0.5802, 0.6543, 0.5802, 0.6543, 0.592, 0.6452, 0.592, 0.6665, 0.5802, 0.6812, 0.5802, 0.6812, 0.592, 0.6665, 0.592, 0.6394, 0.5802, 0.6452, 0.5802, 0.6452, 0.592, 0.6394, 0.592, 0.8222, 0.5802, 0.8273, 0.5802, 0.8273, 0.592, 0.8222, 0.592, 0.6543, 0.5802, 0.6665, 0.5802, 0.6665, 0.592, 0.6543, 0.592, 0.6373, 0.5802, 0.6394, 0.5802, 0.6394, 0.592, 0.6373, 0.592, 0.8136, 0.5802, 0.8222, 0.5802, 0.8222, 0.592, 0.8136, 0.592, 0.6452, 0.5802, 0.6543, 0.5802, 0.6543, 0.592, 0.6452, 0.592, 0.8273, 0.5802, 0.8289, 0.5802, 0.8289, 0.592, 0.8273, 0.592, 0.8019, 0.5802, 0.8136, 0.5802, 0.8136, 0.592, 0.8019, 0.592, 0.6394, 0.5802, 0.6452, 0.5802, 0.6452, 0.592, 0.6394, 0.592, 0.1353, 0.8235, 0.1353, 0.801, 0.1391, 0.8014, 0.139, 0.8231, 0.3665, 0.7996, 0.3665, 0.8226, 0.3624, 0.8222, 0.3624, 0.8, 0.1355, 0.7777, 0.1443, 0.7559, 0.1481, 0.7579, 0.1395, 0.7789, 0.3621, 0.777, 0.3665, 0.7996, 0.3624, 0.8, 0.3583, 0.7782, 0.1312, 0.8006, 0.1355, 0.7777, 0.1395, 0.7789, 0.1353, 0.801, 0.3535, 0.7553, 0.3621, 0.777, 0.3583, 0.7782, 0.3497, 0.7574, 0.1311, 0.8239, 0.1312, 0.8006, 0.1353, 0.801, 0.1353, 0.8235, 0.3402, 0.7361, 0.3535, 0.7553, 0.3497, 0.7574, 0.3371, 0.7387, 0.1358, 0.8466, 0.1311, 0.8239, 0.1353, 0.8235, 0.1396, 0.8454, 0.3239, 0.7194, 0.3402, 0.7361, 0.3371, 0.7387, 0.3212, 0.7227, 0.1445, 0.8681, 0.1358, 0.8466, 0.1396, 0.8454, 0.1483, 0.8661, 0.3042, 0.7062, 0.3239, 0.7194, 0.3212, 0.7227, 0.3022, 0.71, 0.1576, 0.8872, 0.1445, 0.8681, 0.1483, 0.8661, 0.1607, 0.8846, 0.2822, 0.6977, 0.3042, 0.7062, 0.3022, 0.71, 0.2811, 0.7018, 0.1738, 0.9039, 0.1576, 0.8872, 0.1607, 0.8846, 0.1765, 0.9006, 0.2594, 0.6938, 0.2822, 0.6977, 0.2811, 0.7018, 0.2591, 0.6979, 0.3055, 0.9158, 0.284, 0.9247, 0.2828, 0.9209, 0.3034, 0.9121, 0.1934, 0.9172, 0.1738, 0.9039, 0.1765, 0.9006, 0.1955, 0.9133, 0.2366, 0.6941, 0.2594, 0.6938, 0.2591, 0.6979, 0.2371, 0.6981, 0.3242, 0.9024, 0.3055, 0.9158, 0.3034, 0.9121, 0.3217, 0.8993, 0.2155, 0.9257, 0.1934, 0.9172, 0.1955, 0.9133, 0.2166, 0.9216, 0.2145, 0.6988, 0.2366, 0.6941, 0.2371, 0.6981, 0.2156, 0.7026, 0.3405, 0.8863, 0.3242, 0.9024, 0.3217, 0.8993, 0.3373, 0.8837, 0.2383, 0.9297, 0.2155, 0.9257, 0.2166, 0.9216, 0.2387, 0.9256, 0.1933, 0.7073, 0.2145, 0.6988, 0.2156, 0.7026, 0.1952, 0.711, 0.3537, 0.8672, 0.3405, 0.8863, 0.3373, 0.8837, 0.3499, 0.8651, 0.2614, 0.9295, 0.2383, 0.9297, 0.2387, 0.9256, 0.261, 0.9254, 0.1741, 0.7203, 0.1933, 0.7073, 0.1952, 0.711, 0.1767, 0.7235, 0.3624, 0.8454, 0.3537, 0.8672, 0.3499, 0.8651, 0.3584, 0.8442, 0.284, 0.9247, 0.2614, 0.9295, 0.261, 0.9254, 0.2828, 0.9209, 0.1576, 0.7366, 0.1741, 0.7203, 0.1767, 0.7235, 0.1608, 0.7393, 0.3665, 0.8226, 0.3624, 0.8454, 0.3584, 0.8442, 0.3624, 0.8222, 0.1636, 0.8822, 0.1516, 0.8643, 0.1555, 0.8622, 0.1671, 0.8793, 0.3371, 0.7387, 0.3497, 0.7574, 0.3464, 0.7592, 0.3342, 0.7411, 0.1396, 0.8454, 0.1353, 0.8235, 0.139, 0.8231, 0.1432, 0.8443, 0.3212, 0.7227, 0.3371, 0.7387, 0.3342, 0.7411, 0.3188, 0.7256, 0.1483, 0.8661, 0.1396, 0.8454, 0.1432, 0.8443, 0.1516, 0.8643, 0.3022, 0.71, 0.3212, 0.7227, 0.3188, 0.7256, 0.3005, 0.7134, 0.1607, 0.8846, 0.1483, 0.8661, 0.1516, 0.8643, 0.1636, 0.8822, 0.2811, 0.7018, 0.3022, 0.71, 0.3005, 0.7134, 0.2801, 0.7054, 0.1765, 0.9006, 0.1607, 0.8846, 0.1636, 0.8822, 0.1789, 0.8977, 0.2591, 0.6979, 0.2811, 0.7018, 0.2801, 0.7054, 0.2588, 0.7016, 0.3034, 0.9121, 0.2828, 0.9209, 0.2817, 0.9173, 0.3016, 0.9088, 0.1955, 0.9133, 0.1765, 0.9006, 0.1789, 0.8977, 0.1972, 0.9099, 0.2371, 0.6981, 0.2591, 0.6979, 0.2588, 0.7016, 0.2375, 0.7018, 0.3217, 0.8993, 0.3034, 0.9121, 0.3016, 0.9088, 0.3193, 0.8964, 0.2166, 0.9216, 0.1955, 0.9133, 0.1972, 0.9099, 0.2176, 0.918, 0.2156, 0.7026, 0.2371, 0.6981, 0.2375, 0.7018, 0.2168, 0.7061, 0.3373, 0.8837, 0.3217, 0.8993, 0.3193, 0.8964, 0.3344, 0.8813, 0.2387, 0.9256, 0.2166, 0.9216, 0.2176, 0.918, 0.239, 0.9219, 0.1952, 0.711, 0.2156, 0.7026, 0.2168, 0.7061, 0.197, 0.7142, 0.3499, 0.8651, 0.3373, 0.8837, 0.3344, 0.8813, 0.3466, 0.8634, 0.261, 0.9254, 0.2387, 0.9256, 0.239, 0.9219, 0.2606, 0.9217, 0.1767, 0.7235, 0.1952, 0.711, 0.197, 0.7142, 0.1791, 0.7264, 0.3584, 0.8442, 0.3499, 0.8651, 0.3466, 0.8634, 0.3548, 0.8432, 0.2828, 0.9209, 0.261, 0.9254, 0.2606, 0.9217, 0.2817, 0.9173, 0.1608, 0.7393, 0.1767, 0.7235, 0.1791, 0.7264, 0.1637, 0.7417, 0.3624, 0.8222, 0.3584, 0.8442, 0.3548, 0.8432, 0.3587, 0.8219, 0.1481, 0.7579, 0.1608, 0.7393, 0.1637, 0.7417, 0.1515, 0.7597, 0.3624, 0.8, 0.3624, 0.8222, 0.3587, 0.8219, 0.3587, 0.8004, 0.1395, 0.7789, 0.1481, 0.7579, 0.1515, 0.7597, 0.1432, 0.78, 0.3583, 0.7782, 0.3624, 0.8, 0.3587, 0.8004, 0.3547, 0.7793, 0.1353, 0.801, 0.1395, 0.7789, 0.1432, 0.78, 0.1391, 0.8014, 0.3497, 0.7574, 0.3583, 0.7782, 0.3547, 0.7793, 0.3464, 0.7592, 0.1555, 0.8622, 0.1475, 0.843, 0.1498, 0.8424, 0.1576, 0.8611, 0.2801, 0.7054, 0.3005, 0.7134, 0.2983, 0.7176, 0.2789, 0.7098, 0.1789, 0.8977, 0.1636, 0.8822, 0.1671, 0.8793, 0.1818, 0.8942, 0.2588, 0.7016, 0.2801, 0.7054, 0.2789, 0.7098, 0.2585, 0.706, 0.3016, 0.9088, 0.2817, 0.9173, 0.2803, 0.913, 0.2994, 0.9048, 0.1972, 0.9099, 0.1789, 0.8977, 0.1818, 0.8942, 0.1994, 0.9058, 0.2375, 0.7018, 0.2588, 0.7016, 0.2585, 0.706, 0.2379, 0.7062, 0.3193, 0.8964, 0.3016, 0.9088, 0.2994, 0.9048, 0.3164, 0.8931, 0.2176, 0.918, 0.1972, 0.9099, 0.1994, 0.9058, 0.2189, 0.9136, 0.2168, 0.7061, 0.2375, 0.7018, 0.2379, 0.7062, 0.2181, 0.7103, 0.3344, 0.8813, 0.3193, 0.8964, 0.3164, 0.8931, 0.331, 0.8784, 0.239, 0.9219, 0.2176, 0.918, 0.2189, 0.9136, 0.2393, 0.9175, 0.197, 0.7142, 0.2168, 0.7061, 0.2181, 0.7103, 0.1991, 0.7182, 0.3466, 0.8634, 0.3344, 0.8813, 0.331, 0.8784, 0.3425, 0.8612, 0.2606, 0.9217, 0.239, 0.9219, 0.2393, 0.9175, 0.2601, 0.9173, 0.1791, 0.7264, 0.197, 0.7142, 0.1991, 0.7182, 0.1819, 0.7299, 0.3548, 0.8432, 0.3466, 0.8634, 0.3425, 0.8612, 0.3504, 0.8419, 0.2817, 0.9173, 0.2606, 0.9217, 0.2601, 0.9173, 0.2803, 0.913, 0.1637, 0.7417, 0.1791, 0.7264, 0.1819, 0.7299, 0.1672, 0.7446, 0.3587, 0.8219, 0.3548, 0.8432, 0.3504, 0.8419, 0.3543, 0.8215, 0.1515, 0.7597, 0.1637, 0.7417, 0.1672, 0.7446, 0.1556, 0.7619, 0.3587, 0.8004, 0.3587, 0.8219, 0.3543, 0.8215, 0.3543, 0.8008, 0.1432, 0.78, 0.1515, 0.7597, 0.1556, 0.7619, 0.1475, 0.7813, 0.3547, 0.7793, 0.3587, 0.8004, 0.3543, 0.8008, 0.3504, 0.7806, 0.1391, 0.8014, 0.1432, 0.78, 0.1475, 0.7813, 0.1435, 0.8018, 0.3464, 0.7592, 0.3547, 0.7793, 0.3504, 0.7806, 0.3424, 0.7613, 0.139, 0.8231, 0.1391, 0.8014, 0.1435, 0.8018, 0.1435, 0.8227, 0.3342, 0.7411, 0.3464, 0.7592, 0.3424, 0.7613, 0.3306, 0.744, 0.1432, 0.8443, 0.139, 0.8231, 0.1435, 0.8227, 0.1475, 0.843, 0.3188, 0.7256, 0.3342, 0.7411, 0.3306, 0.744, 0.3159, 0.7291, 0.1516, 0.8643, 0.1432, 0.8443, 0.1475, 0.843, 0.1555, 0.8622, 0.3005, 0.7134, 0.3188, 0.7256, 0.3159, 0.7291, 0.2983, 0.7176, 0.2982, 0.9028, 0.2796, 0.9108, 0.2792, 0.9096, 0.2976, 0.9016, 0.2983, 0.7176, 0.3159, 0.7291, 0.3144, 0.731, 0.2972, 0.7197, 0.1671, 0.8793, 0.1555, 0.8622, 0.1576, 0.8611, 0.1689, 0.8779, 0.2789, 0.7098, 0.2983, 0.7176, 0.2972, 0.7197, 0.2782, 0.712, 0.1818, 0.8942, 0.1671, 0.8793, 0.1689, 0.8779, 0.1833, 0.8923, 0.2585, 0.706, 0.2789, 0.7098, 0.2782, 0.712, 0.2583, 0.7083, 0.2994, 0.9048, 0.2803, 0.913, 0.2796, 0.9108, 0.2982, 0.9028, 0.1994, 0.9058, 0.1818, 0.8942, 0.1833, 0.8923, 0.2005, 0.9037, 0.2379, 0.7062, 0.2585, 0.706, 0.2583, 0.7083, 0.2382, 0.7085, 0.3164, 0.8931, 0.2994, 0.9048, 0.2982, 0.9028, 0.3149, 0.8913, 0.2189, 0.9136, 0.1994, 0.9058, 0.2005, 0.9037, 0.2195, 0.9113, 0.2181, 0.7103, 0.2379, 0.7062, 0.2382, 0.7085, 0.2187, 0.7125, 0.331, 0.8784, 0.3164, 0.8931, 0.3149, 0.8913, 0.3292, 0.877, 0.2393, 0.9175, 0.2189, 0.9136, 0.2195, 0.9113, 0.2395, 0.9151, 0.1991, 0.7182, 0.2181, 0.7103, 0.2187, 0.7125, 0.2002, 0.7203, 0.3425, 0.8612, 0.331, 0.8784, 0.3292, 0.877, 0.3404, 0.8601, 0.2601, 0.9173, 0.2393, 0.9175, 0.2395, 0.9151, 0.2598, 0.9149, 0.1819, 0.7299, 0.1991, 0.7182, 0.2002, 0.7203, 0.1834, 0.7317, 0.3504, 0.8419, 0.3425, 0.8612, 0.3404, 0.8601, 0.3482, 0.8412, 0.2803, 0.913, 0.2601, 0.9173, 0.2598, 0.9149, 0.2796, 0.9108, 0.1672, 0.7446, 0.1819, 0.7299, 0.1834, 0.7317, 0.169, 0.7461, 0.3543, 0.8215, 0.3504, 0.8419, 0.3482, 0.8412, 0.3519, 0.8213, 0.1556, 0.7619, 0.1672, 0.7446, 0.169, 0.7461, 0.1576, 0.763, 0.3543, 0.8008, 0.3543, 0.8215, 0.3519, 0.8213, 0.352, 0.8011, 0.1475, 0.7813, 0.1556, 0.7619, 0.1576, 0.763, 0.1498, 0.7819, 0.3504, 0.7806, 0.3543, 0.8008, 0.352, 0.8011, 0.3481, 0.7813, 0.1435, 0.8018, 0.1475, 0.7813, 0.1498, 0.7819, 0.1459, 0.802, 0.3424, 0.7613, 0.3504, 0.7806, 0.3481, 0.7813, 0.3403, 0.7624, 0.1435, 0.8227, 0.1435, 0.8018, 0.1459, 0.802, 0.1458, 0.8224, 0.3306, 0.744, 0.3424, 0.7613, 0.3403, 0.7624, 0.3289, 0.7455, 0.1475, 0.843, 0.1435, 0.8227, 0.1458, 0.8224, 0.1498, 0.8424, 0.3159, 0.7291, 0.3306, 0.744, 0.3289, 0.7455, 0.3144, 0.731, 0.3393, 0.8595, 0.3282, 0.8762, 0.3271, 0.8753, 0.338, 0.8588, 0.2005, 0.9037, 0.1833, 0.8923, 0.1842, 0.8913, 0.2011, 0.9025, 0.2382, 0.7085, 0.2583, 0.7083, 0.2581, 0.7095, 0.2383, 0.7097, 0.3149, 0.8913, 0.2982, 0.9028, 0.2976, 0.9016, 0.3141, 0.8903, 0.2195, 0.9113, 0.2005, 0.9037, 0.2011, 0.9025, 0.2199, 0.9101, 0.2187, 0.7125, 0.2382, 0.7085, 0.2383, 0.7097, 0.2191, 0.7137, 0.3292, 0.877, 0.3149, 0.8913, 0.3141, 0.8903, 0.3282, 0.8762, 0.2395, 0.9151, 0.2195, 0.9113, 0.2199, 0.9101, 0.2396, 0.9138, 0.2002, 0.7203, 0.2187, 0.7125, 0.2191, 0.7137, 0.2009, 0.7214, 0.3404, 0.8601, 0.3292, 0.877, 0.3282, 0.8762, 0.3393, 0.8595, 0.2598, 0.9149, 0.2395, 0.9151, 0.2396, 0.9138, 0.2597, 0.9137, 0.1834, 0.7317, 0.2002, 0.7203, 0.2009, 0.7214, 0.1843, 0.7328, 0.3482, 0.8412, 0.3404, 0.8601, 0.3393, 0.8595, 0.3469, 0.8409, 0.2796, 0.9108, 0.2598, 0.9149, 0.2597, 0.9137, 0.2792, 0.9096, 0.169, 0.7461, 0.1834, 0.7317, 0.1843, 0.7328, 0.17, 0.7469, 0.3519, 0.8213, 0.3482, 0.8412, 0.3469, 0.8409, 0.3507, 0.8211, 0.1576, 0.763, 0.169, 0.7461, 0.17, 0.7469, 0.1588, 0.7636, 0.352, 0.8011, 0.3519, 0.8213, 0.3507, 0.8211, 0.3507, 0.8012, 0.1498, 0.7819, 0.1576, 0.763, 0.1588, 0.7636, 0.151, 0.7823, 0.3481, 0.7813, 0.352, 0.8011, 0.3507, 0.8012, 0.3468, 0.7816, 0.1459, 0.802, 0.1498, 0.7819, 0.151, 0.7823, 0.1472, 0.8021, 0.3403, 0.7624, 0.3481, 0.7813, 0.3468, 0.7816, 0.3392, 0.763, 0.1458, 0.8224, 0.1459, 0.802, 0.1472, 0.8021, 0.1471, 0.8223, 0.3289, 0.7455, 0.3403, 0.7624, 0.3392, 0.763, 0.3279, 0.7463, 0.1498, 0.8424, 0.1458, 0.8224, 0.1471, 0.8223, 0.151, 0.842, 0.3144, 0.731, 0.3289, 0.7455, 0.3279, 0.7463, 0.3135, 0.732, 0.1576, 0.8611, 0.1498, 0.8424, 0.151, 0.842, 0.1587, 0.8605, 0.2972, 0.7197, 0.3144, 0.731, 0.3135, 0.732, 0.2966, 0.7208, 0.1689, 0.8779, 0.1576, 0.8611, 0.1587, 0.8605, 0.1699, 0.8771, 0.2782, 0.712, 0.2972, 0.7197, 0.2966, 0.7208, 0.2778, 0.7133, 0.1833, 0.8923, 0.1689, 0.8779, 0.1699, 0.8771, 0.1842, 0.8913, 0.2583, 0.7083, 0.2782, 0.712, 0.2778, 0.7133, 0.2581, 0.7095, 0.3493, 0.8013, 0.3492, 0.821, 0.3479, 0.8209, 0.348, 0.8015, 0.2597, 0.9137, 0.2396, 0.9138, 0.2398, 0.9124, 0.2595, 0.9122, 0.1843, 0.7328, 0.2009, 0.7214, 0.2015, 0.7226, 0.1852, 0.7339, 0.3469, 0.8409, 0.3393, 0.8595, 0.338, 0.8588, 0.3455, 0.8405, 0.2792, 0.9096, 0.2597, 0.9137, 0.2595, 0.9122, 0.2788, 0.9082, 0.17, 0.7469, 0.1843, 0.7328, 0.1852, 0.7339, 0.1711, 0.7478, 0.3507, 0.8211, 0.3469, 0.8409, 0.3455, 0.8405, 0.3492, 0.821, 0.1588, 0.7636, 0.17, 0.7469, 0.1711, 0.7478, 0.16, 0.7643, 0.3507, 0.8012, 0.3507, 0.8211, 0.3492, 0.821, 0.3493, 0.8013, 0.151, 0.7823, 0.1588, 0.7636, 0.16, 0.7643, 0.1524, 0.7827, 0.3468, 0.7816, 0.3507, 0.8012, 0.3493, 0.8013, 0.3455, 0.782, 0.1472, 0.8021, 0.151, 0.7823, 0.1524, 0.7827, 0.1486, 0.8023, 0.3392, 0.763, 0.3468, 0.7816, 0.3455, 0.782, 0.3379, 0.7637, 0.1471, 0.8223, 0.1472, 0.8021, 0.1486, 0.8023, 0.1485, 0.8222, 0.3279, 0.7463, 0.3392, 0.763, 0.3379, 0.7637, 0.3268, 0.7472, 0.151, 0.842, 0.1471, 0.8223, 0.1485, 0.8222, 0.1524, 0.8416, 0.3135, 0.732, 0.3279, 0.7463, 0.3268, 0.7472, 0.3126, 0.7332, 0.1587, 0.8605, 0.151, 0.842, 0.1524, 0.8416, 0.16, 0.8598, 0.2966, 0.7208, 0.3135, 0.732, 0.3126, 0.7332, 0.2959, 0.7221, 0.1699, 0.8771, 0.1587, 0.8605, 0.16, 0.8598, 0.171, 0.8762, 0.2778, 0.7133, 0.2966, 0.7208, 0.2959, 0.7221, 0.2774, 0.7147, 0.1842, 0.8913, 0.1699, 0.8771, 0.171, 0.8762, 0.1851, 0.8902, 0.2581, 0.7095, 0.2778, 0.7133, 0.2774, 0.7147, 0.258, 0.711, 0.2976, 0.9016, 0.2792, 0.9096, 0.2788, 0.9082, 0.2969, 0.9004, 0.2011, 0.9025, 0.1842, 0.8913, 0.1851, 0.8902, 0.2018, 0.9013, 0.2383, 0.7097, 0.2581, 0.7095, 0.258, 0.711, 0.2385, 0.7111, 0.3141, 0.8903, 0.2976, 0.9016, 0.2969, 0.9004, 0.3132, 0.8892, 0.2199, 0.9101, 0.2011, 0.9025, 0.2018, 0.9013, 0.2203, 0.9087, 0.2191, 0.7137, 0.2383, 0.7097, 0.2385, 0.7111, 0.2195, 0.715, 0.3282, 0.8762, 0.3141, 0.8903, 0.3132, 0.8892, 0.3271, 0.8753, 0.2396, 0.9138, 0.2199, 0.9101, 0.2203, 0.9087, 0.2398, 0.9124, 0.2009, 0.7214, 0.2191, 0.7137, 0.2195, 0.715, 0.2015, 0.7226, 0.2963, 0.8992, 0.2784, 0.9069, 0.2594, 0.9109, 0.2399, 0.911, 0.2206, 0.9074, 0.2024, 0.9, 0.1859, 0.8891, 0.172, 0.8753, 0.1612, 0.8591, 0.1537, 0.8412, 0.1499, 0.822, 0.15, 0.8024, 0.1537, 0.7831, 0.1612, 0.7649, 0.1721, 0.7486, 0.186, 0.7349, 0.2022, 0.7238, 0.2199, 0.7163, 0.2386, 0.7124, 0.2579, 0.7123, 0.2771, 0.7159, 0.2953, 0.7233, 0.3118, 0.7342, 0.3257, 0.7481, 0.3367, 0.7644, 0.3442, 0.7824, 0.348, 0.8015, 0.3479, 0.8209, 0.3442, 0.8401, 0.3368, 0.8582, 0.3261, 0.8744, 0.3123, 0.8882, 0.1524, 0.7827, 0.16, 0.7643, 0.1612, 0.7649, 0.1537, 0.7831, 0.3455, 0.782, 0.3493, 0.8013, 0.348, 0.8015, 0.3442, 0.7824, 0.1486, 0.8023, 0.1524, 0.7827, 0.1537, 0.7831, 0.15, 0.8024, 0.3379, 0.7637, 0.3455, 0.782, 0.3442, 0.7824, 0.3367, 0.7644, 0.1485, 0.8222, 0.1486, 0.8023, 0.15, 0.8024, 0.1499, 0.822, 0.3268, 0.7472, 0.3379, 0.7637, 0.3367, 0.7644, 0.3257, 0.7481, 0.1524, 0.8416, 0.1485, 0.8222, 0.1499, 0.822, 0.1537, 0.8412, 0.3126, 0.7332, 0.3268, 0.7472, 0.3257, 0.7481, 0.3118, 0.7342, 0.16, 0.8598, 0.1524, 0.8416, 0.1537, 0.8412, 0.1612, 0.8591, 0.2959, 0.7221, 0.3126, 0.7332, 0.3118, 0.7342, 0.2953, 0.7233, 0.171, 0.8762, 0.16, 0.8598, 0.1612, 0.8591, 0.172, 0.8753, 0.2774, 0.7147, 0.2959, 0.7221, 0.2953, 0.7233, 0.2771, 0.7159, 0.1851, 0.8902, 0.171, 0.8762, 0.172, 0.8753, 0.1859, 0.8891, 0.258, 0.711, 0.2774, 0.7147, 0.2771, 0.7159, 0.2579, 0.7123, 0.2969, 0.9004, 0.2788, 0.9082, 0.2784, 0.9069, 0.2963, 0.8992, 0.2018, 0.9013, 0.1851, 0.8902, 0.1859, 0.8891, 0.2024, 0.9, 0.2385, 0.7111, 0.258, 0.711, 0.2579, 0.7123, 0.2386, 0.7124, 0.3132, 0.8892, 0.2969, 0.9004, 0.2963, 0.8992, 0.3123, 0.8882, 0.2203, 0.9087, 0.2018, 0.9013, 0.2024, 0.9, 0.2206, 0.9074, 0.2195, 0.715, 0.2385, 0.7111, 0.2386, 0.7124, 0.2199, 0.7163, 0.3271, 0.8753, 0.3132, 0.8892, 0.3123, 0.8882, 0.3261, 0.8744, 0.2398, 0.9124, 0.2203, 0.9087, 0.2206, 0.9074, 0.2399, 0.911, 0.2015, 0.7226, 0.2195, 0.715, 0.2199, 0.7163, 0.2022, 0.7238, 0.338, 0.8588, 0.3271, 0.8753, 0.3261, 0.8744, 0.3368, 0.8582, 0.2595, 0.9122, 0.2398, 0.9124, 0.2399, 0.911, 0.2594, 0.9109, 0.1852, 0.7339, 0.2015, 0.7226, 0.2022, 0.7238, 0.186, 0.7349, 0.3455, 0.8405, 0.338, 0.8588, 0.3368, 0.8582, 0.3442, 0.8401, 0.2788, 0.9082, 0.2595, 0.9122, 0.2594, 0.9109, 0.2784, 0.9069, 0.1711, 0.7478, 0.1852, 0.7339, 0.186, 0.7349, 0.1721, 0.7486, 0.3492, 0.821, 0.3455, 0.8405, 0.3442, 0.8401, 0.3479, 0.8209, 0.16, 0.7643, 0.1711, 0.7478, 0.1721, 0.7486, 0.1612, 0.7649, 0.7748, 0.7104, 0.7923, 0.7218, 0.79, 0.7245, 0.7732, 0.7135, 0.6494, 0.7109, 0.6692, 0.6979, 0.6759, 0.7106, 0.6586, 0.7221, 0.8316, 0.7472, 0.8404, 0.7692, 0.8265, 0.7732, 0.8187, 0.754, 0.7597, 0.9183, 0.7368, 0.9227, 0.7354, 0.9084, 0.7556, 0.9045, 0.6066, 0.7917, 0.6111, 0.7689, 0.6248, 0.773, 0.6208, 0.7931, 0.6065, 0.8147, 0.6066, 0.7917, 0.6208, 0.7931, 0.6207, 0.8135, 0.7597, 0.6889, 0.7816, 0.6975, 0.7748, 0.7104, 0.7557, 0.7027, 0.8314, 0.8601, 0.8183, 0.8799, 0.807, 0.8706, 0.8185, 0.8533, 0.6491, 0.8961, 0.6324, 0.8793, 0.6437, 0.8701, 0.6583, 0.8849, 0.6692, 0.6979, 0.6909, 0.6891, 0.695, 0.7028, 0.6759, 0.7106, 0.8404, 0.7692, 0.8447, 0.792, 0.8304, 0.7934, 0.8265, 0.7732, 0.7368, 0.9227, 0.7133, 0.9227, 0.7147, 0.9084, 0.7354, 0.9084, 0.6111, 0.7689, 0.6198, 0.7472, 0.6325, 0.754, 0.6248, 0.773, 0.7816, 0.6975, 0.8015, 0.7104, 0.7923, 0.7218, 0.7748, 0.7104, 0.8183, 0.8799, 0.8014, 0.8967, 0.7922, 0.8854, 0.807, 0.8706, 0.6324, 0.8793, 0.6194, 0.8595, 0.6322, 0.8527, 0.6437, 0.8701, 0.6909, 0.6891, 0.7137, 0.6847, 0.7151, 0.699, 0.695, 0.7028, 0.8447, 0.792, 0.8446, 0.8153, 0.8304, 0.8138, 0.8304, 0.7934, 0.7133, 0.9227, 0.6904, 0.9181, 0.6946, 0.9043, 0.7147, 0.9084, 0.6198, 0.7472, 0.6327, 0.7276, 0.6439, 0.7367, 0.6325, 0.754, 0.8015, 0.7104, 0.8184, 0.7272, 0.8072, 0.7365, 0.7923, 0.7218, 0.8014, 0.8967, 0.7814, 0.9096, 0.7747, 0.8968, 0.7922, 0.8854, 0.6194, 0.8595, 0.6107, 0.8375, 0.6245, 0.8335, 0.6322, 0.8527, 0.7137, 0.6847, 0.7368, 0.6846, 0.7355, 0.6988, 0.7151, 0.699, 0.8446, 0.8153, 0.8402, 0.8382, 0.8264, 0.8341, 0.8304, 0.8138, 0.6904, 0.9181, 0.6687, 0.9092, 0.6756, 0.8964, 0.6946, 0.9043, 0.6327, 0.7276, 0.6494, 0.7109, 0.6586, 0.7221, 0.6439, 0.7367, 0.8184, 0.7272, 0.8316, 0.7472, 0.8187, 0.754, 0.8072, 0.7365, 0.7814, 0.9096, 0.7597, 0.9183, 0.7556, 0.9045, 0.7747, 0.8968, 0.6107, 0.8375, 0.6065, 0.8147, 0.6207, 0.8135, 0.6245, 0.8335, 0.7368, 0.6846, 0.7597, 0.6889, 0.7557, 0.7027, 0.7355, 0.6988, 0.8402, 0.8382, 0.8314, 0.8601, 0.8185, 0.8533, 0.8264, 0.8341, 0.8156, 0.7556, 0.8232, 0.7742, 0.8198, 0.7752, 0.8124, 0.7573, 0.7147, 0.9084, 0.6946, 0.9043, 0.6956, 0.901, 0.7151, 0.905, 0.7923, 0.7218, 0.8072, 0.7365, 0.8045, 0.7387, 0.79, 0.7245, 0.6946, 0.9043, 0.6756, 0.8964, 0.6772, 0.8933, 0.6956, 0.901, 0.8072, 0.7365, 0.8187, 0.754, 0.8156, 0.7556, 0.8045, 0.7387, 0.6756, 0.8964, 0.6583, 0.8849, 0.6606, 0.8822, 0.6772, 0.8933, 0.8187, 0.754, 0.8265, 0.7732, 0.8232, 0.7742, 0.8156, 0.7556, 0.6208, 0.7931, 0.6248, 0.773, 0.6281, 0.774, 0.6242, 0.7934, 0.6583, 0.8849, 0.6437, 0.8701, 0.6464, 0.868, 0.6606, 0.8822, 0.8265, 0.7732, 0.8304, 0.7934, 0.827, 0.7937, 0.8232, 0.7742, 0.6248, 0.773, 0.6325, 0.754, 0.6356, 0.7556, 0.6281, 0.774, 0.6437, 0.8701, 0.6322, 0.8527, 0.6354, 0.8511, 0.6464, 0.868, 0.8304, 0.7934, 0.8304, 0.8138, 0.8269, 0.8135, 0.827, 0.7937, 0.6325, 0.754, 0.6439, 0.7367, 0.6466, 0.7389, 0.6356, 0.7556, 0.6322, 0.8527, 0.6245, 0.8335, 0.6278, 0.8326, 0.6354, 0.8511, 0.8304, 0.8138, 0.8264, 0.8341, 0.8231, 0.8331, 0.8269, 0.8135, 0.6439, 0.7367, 0.6586, 0.7221, 0.6608, 0.7247, 0.6466, 0.7389, 0.6245, 0.8335, 0.6207, 0.8135, 0.6242, 0.8132, 0.6278, 0.8326, 0.8264, 0.8341, 0.8185, 0.8533, 0.8154, 0.8516, 0.8231, 0.8331, 0.6586, 0.7221, 0.6759, 0.7106, 0.6775, 0.7137, 0.6608, 0.7247, 0.6207, 0.8135, 0.6208, 0.7931, 0.6242, 0.7934, 0.6242, 0.8132, 0.8185, 0.8533, 0.807, 0.8706, 0.8043, 0.8684, 0.8154, 0.8516, 0.6759, 0.7106, 0.695, 0.7028, 0.696, 0.7062, 0.6775, 0.7137, 0.807, 0.8706, 0.7922, 0.8854, 0.79, 0.8826, 0.8043, 0.8684, 0.695, 0.7028, 0.7151, 0.699, 0.7154, 0.7024, 0.696, 0.7062, 0.7922, 0.8854, 0.7747, 0.8968, 0.7731, 0.8937, 0.79, 0.8826, 0.7151, 0.699, 0.7355, 0.6988, 0.7352, 0.7023, 0.7154, 0.7024, 0.7747, 0.8968, 0.7556, 0.9045, 0.7546, 0.9011, 0.7731, 0.8937, 0.7355, 0.6988, 0.7557, 0.7027, 0.7547, 0.706, 0.7352, 0.7023, 0.7556, 0.9045, 0.7354, 0.9084, 0.7351, 0.9049, 0.7546, 0.9011, 0.7557, 0.7027, 0.7748, 0.7104, 0.7732, 0.7135, 0.7547, 0.706, 0.7354, 0.9084, 0.7147, 0.9084, 0.7151, 0.905, 0.7351, 0.9049, 0.8234, 0.8132, 0.8197, 0.8321, 0.7916, 0.8238, 0.7943, 0.8105, 0.6242, 0.7934, 0.6281, 0.774, 0.6315, 0.775, 0.6277, 0.7938, 0.6606, 0.8822, 0.6464, 0.868, 0.6492, 0.8657, 0.6628, 0.8795, 0.8232, 0.7742, 0.827, 0.7937, 0.8236, 0.794, 0.8198, 0.7752, 0.6281, 0.774, 0.6356, 0.7556, 0.6387, 0.7572, 0.6315, 0.775, 0.6464, 0.868, 0.6354, 0.8511, 0.6385, 0.8494, 0.6492, 0.8657, 0.827, 0.7937, 0.8269, 0.8135, 0.8234, 0.8132, 0.8236, 0.794, 0.6356, 0.7556, 0.6466, 0.7389, 0.6494, 0.7412, 0.6387, 0.7572, 0.6354, 0.8511, 0.6278, 0.8326, 0.6312, 0.8316, 0.6385, 0.8494, 0.8269, 0.8135, 0.8231, 0.8331, 0.8197, 0.8321, 0.8234, 0.8132, 0.6466, 0.7389, 0.6608, 0.7247, 0.6631, 0.7276, 0.6494, 0.7412, 0.6278, 0.8326, 0.6242, 0.8132, 0.6275, 0.8129, 0.6312, 0.8316, 0.8231, 0.8331, 0.8154, 0.8516, 0.8123, 0.8499, 0.8197, 0.8321, 0.6608, 0.7247, 0.6775, 0.7137, 0.6792, 0.7168, 0.6631, 0.7276, 0.6242, 0.8132, 0.6242, 0.7934, 0.6277, 0.7938, 0.6275, 0.8129, 0.8154, 0.8516, 0.8043, 0.8684, 0.8015, 0.8661, 0.8123, 0.8499, 0.6775, 0.7137, 0.696, 0.7062, 0.697, 0.7096, 0.6792, 0.7168, 0.8043, 0.8684, 0.79, 0.8826, 0.7876, 0.8798, 0.8015, 0.8661, 0.696, 0.7062, 0.7154, 0.7024, 0.7158, 0.7058, 0.697, 0.7096, 0.79, 0.8826, 0.7731, 0.8937, 0.7714, 0.8906, 0.7876, 0.8798, 0.7154, 0.7024, 0.7352, 0.7023, 0.7349, 0.7058, 0.7158, 0.7058, 0.7731, 0.8937, 0.7546, 0.9011, 0.7537, 0.8979, 0.7714, 0.8906, 0.7352, 0.7023, 0.7547, 0.706, 0.7537, 0.7094, 0.7349, 0.7058, 0.7546, 0.9011, 0.7351, 0.9049, 0.7348, 0.9014, 0.7537, 0.8979, 0.7547, 0.706, 0.7732, 0.7135, 0.7716, 0.7166, 0.7537, 0.7094, 0.7351, 0.9049, 0.7151, 0.905, 0.7154, 0.9014, 0.7348, 0.9014, 0.7732, 0.7135, 0.79, 0.7245, 0.7878, 0.7273, 0.7716, 0.7166, 0.7151, 0.905, 0.6956, 0.901, 0.6966, 0.8977, 0.7154, 0.9014, 0.79, 0.7245, 0.8045, 0.7387, 0.8016, 0.7411, 0.7878, 0.7273, 0.6956, 0.901, 0.6772, 0.8933, 0.6789, 0.8902, 0.6966, 0.8977, 0.8045, 0.7387, 0.8156, 0.7556, 0.8124, 0.7573, 0.8016, 0.7411, 0.6772, 0.8933, 0.6606, 0.8822, 0.6628, 0.8795, 0.6789, 0.8902, 0.7788, 0.8476, 0.7691, 0.8572, 0.7387, 0.8199, 0.7417, 0.817, 0.6494, 0.7412, 0.6631, 0.7276, 0.6816, 0.75, 0.672, 0.7596, 0.6312, 0.8316, 0.6275, 0.8129, 0.6565, 0.81, 0.6591, 0.8233, 0.8197, 0.8321, 0.8123, 0.8499, 0.7864, 0.8363, 0.7916, 0.8238, 0.6631, 0.7276, 0.6792, 0.7168, 0.6929, 0.7425, 0.6816, 0.75, 0.6275, 0.8129, 0.6277, 0.7938, 0.6566, 0.7966, 0.6565, 0.81, 0.8123, 0.8499, 0.8015, 0.8661, 0.7788, 0.8476, 0.7864, 0.8363, 0.6792, 0.7168, 0.697, 0.7096, 0.7054, 0.7373, 0.6929, 0.7425, 0.8015, 0.8661, 0.7876, 0.8798, 0.7691, 0.8572, 0.7788, 0.8476, 0.697, 0.7096, 0.7158, 0.7058, 0.7187, 0.7347, 0.7054, 0.7373, 0.7876, 0.8798, 0.7714, 0.8906, 0.7577, 0.8647, 0.7691, 0.8572, 0.7158, 0.7058, 0.7349, 0.7058, 0.7322, 0.7347, 0.7187, 0.7347, 0.7714, 0.8906, 0.7537, 0.8979, 0.7452, 0.8698, 0.7577, 0.8647, 0.7349, 0.7058, 0.7537, 0.7094, 0.7454, 0.7373, 0.7322, 0.7347, 0.7537, 0.8979, 0.7348, 0.9014, 0.7319, 0.8724, 0.7452, 0.8698, 0.7537, 0.7094, 0.7716, 0.7166, 0.758, 0.7425, 0.7454, 0.7373, 0.7348, 0.9014, 0.7154, 0.9014, 0.7183, 0.8724, 0.7319, 0.8724, 0.7716, 0.7166, 0.7878, 0.7273, 0.7693, 0.75, 0.758, 0.7425, 0.7154, 0.9014, 0.6966, 0.8977, 0.705, 0.8697, 0.7183, 0.8724, 0.7878, 0.7273, 0.8016, 0.7411, 0.779, 0.7596, 0.7693, 0.75, 0.6966, 0.8977, 0.6789, 0.8902, 0.6925, 0.8644, 0.705, 0.8697, 0.8016, 0.7411, 0.8124, 0.7573, 0.7865, 0.771, 0.779, 0.7596, 0.6789, 0.8902, 0.6628, 0.8795, 0.6813, 0.8568, 0.6925, 0.8644, 0.8124, 0.7573, 0.8198, 0.7752, 0.7917, 0.7836, 0.7865, 0.771, 0.6277, 0.7938, 0.6315, 0.775, 0.6593, 0.7833, 0.6566, 0.7966, 0.6628, 0.8795, 0.6492, 0.8657, 0.6717, 0.8472, 0.6813, 0.8568, 0.8198, 0.7752, 0.8236, 0.794, 0.7943, 0.7969, 0.7917, 0.7836, 0.6315, 0.775, 0.6387, 0.7572, 0.6645, 0.7708, 0.6593, 0.7833, 0.6492, 0.8657, 0.6385, 0.8494, 0.6643, 0.8359, 0.6717, 0.8472, 0.8236, 0.794, 0.8234, 0.8132, 0.7943, 0.8105, 0.7943, 0.7969, 0.6387, 0.7572, 0.6494, 0.7412, 0.672, 0.7596, 0.6645, 0.7708, 0.6385, 0.8494, 0.6312, 0.8316, 0.6591, 0.8233, 0.6643, 0.8359, 0.7314, 0.8238, 0.7274, 0.8246, 0.7264, 0.8146, 0.7286, 0.8142, 0.7054, 0.7373, 0.7187, 0.7347, 0.7233, 0.7825, 0.7193, 0.7833, 0.7691, 0.8572, 0.7577, 0.8647, 0.7353, 0.8222, 0.7387, 0.8199, 0.7187, 0.7347, 0.7322, 0.7347, 0.7275, 0.7825, 0.7233, 0.7825, 0.7577, 0.8647, 0.7452, 0.8698, 0.7314, 0.8238, 0.7353, 0.8222, 0.7322, 0.7347, 0.7454, 0.7373, 0.7315, 0.7833, 0.7275, 0.7825, 0.7452, 0.8698, 0.7319, 0.8724, 0.7274, 0.8246, 0.7314, 0.8238, 0.7454, 0.7373, 0.758, 0.7425, 0.7354, 0.7849, 0.7315, 0.7833, 0.7319, 0.8724, 0.7183, 0.8724, 0.7232, 0.8246, 0.7274, 0.8246, 0.758, 0.7425, 0.7693, 0.75, 0.7388, 0.7872, 0.7354, 0.7849, 0.7183, 0.8724, 0.705, 0.8697, 0.7192, 0.8237, 0.7232, 0.8246, 0.7693, 0.75, 0.779, 0.7596, 0.7417, 0.7901, 0.7388, 0.7872, 0.705, 0.8697, 0.6925, 0.8644, 0.7153, 0.8221, 0.7192, 0.8237, 0.779, 0.7596, 0.7865, 0.771, 0.744, 0.7936, 0.7417, 0.7901, 0.6925, 0.8644, 0.6813, 0.8568, 0.7119, 0.8198, 0.7153, 0.8221, 0.7865, 0.771, 0.7917, 0.7836, 0.7456, 0.7974, 0.744, 0.7936, 0.6566, 0.7966, 0.6593, 0.7833, 0.7051, 0.7973, 0.7043, 0.8014, 0.6813, 0.8568, 0.6717, 0.8472, 0.709, 0.8169, 0.7119, 0.8198, 0.7917, 0.7836, 0.7943, 0.7969, 0.7464, 0.8015, 0.7456, 0.7974, 0.6593, 0.7833, 0.6645, 0.7708, 0.7067, 0.7935, 0.7051, 0.7973, 0.6717, 0.8472, 0.6643, 0.8359, 0.7067, 0.8134, 0.709, 0.8169, 0.7943, 0.7969, 0.7943, 0.8105, 0.7464, 0.8056, 0.7464, 0.8015, 0.6645, 0.7708, 0.672, 0.7596, 0.709, 0.7901, 0.7067, 0.7935, 0.6643, 0.8359, 0.6591, 0.8233, 0.7051, 0.8096, 0.7067, 0.8134, 0.7943, 0.8105, 0.7916, 0.8238, 0.7456, 0.8097, 0.7464, 0.8056, 0.672, 0.7596, 0.6816, 0.75, 0.712, 0.7871, 0.709, 0.7901, 0.6591, 0.8233, 0.6565, 0.81, 0.7043, 0.8055, 0.7051, 0.8096, 0.7916, 0.8238, 0.7864, 0.8363, 0.744, 0.8135, 0.7456, 0.8097, 0.6816, 0.75, 0.6929, 0.7425, 0.7154, 0.7849, 0.712, 0.7871, 0.6565, 0.81, 0.6566, 0.7966, 0.7043, 0.8014, 0.7043, 0.8055, 0.7864, 0.8363, 0.7788, 0.8476, 0.7417, 0.817, 0.744, 0.8135, 0.6929, 0.7425, 0.7054, 0.7373, 0.7193, 0.7833, 0.7154, 0.7849, 0.7142, 0.8024, 0.7147, 0.8002, 0.7155, 0.7982, 0.7167, 0.7964, 0.7183, 0.7949, 0.7201, 0.7937, 0.7221, 0.7928, 0.7243, 0.7924, 0.7265, 0.7924, 0.7286, 0.7928, 0.7306, 0.7937, 0.7325, 0.7949, 0.734, 0.7965, 0.7352, 0.7983, 0.7361, 0.8003, 0.7365, 0.8025, 0.7365, 0.8046, 0.736, 0.8068, 0.7352, 0.8088, 0.734, 0.8106, 0.7324, 0.8122, 0.7306, 0.8134, 0.7286, 0.8142, 0.7264, 0.8146, 0.7242, 0.8146, 0.7221, 0.8142, 0.7201, 0.8134, 0.7182, 0.8121, 0.7167, 0.8106, 0.7155, 0.8088, 0.7147, 0.8067, 0.7142, 0.8046, 0.7315, 0.7833, 0.7354, 0.7849, 0.7306, 0.7937, 0.7286, 0.7928, 0.7274, 0.8246, 0.7232, 0.8246, 0.7242, 0.8146, 0.7264, 0.8146, 0.7354, 0.7849, 0.7388, 0.7872, 0.7325, 0.7949, 0.7306, 0.7937, 0.7232, 0.8246, 0.7192, 0.8237, 0.7221, 0.8142, 0.7242, 0.8146, 0.7388, 0.7872, 0.7417, 0.7901, 0.734, 0.7965, 0.7325, 0.7949, 0.7192, 0.8237, 0.7153, 0.8221, 0.7201, 0.8134, 0.7221, 0.8142, 0.7417, 0.7901, 0.744, 0.7936, 0.7352, 0.7983, 0.734, 0.7965, 0.7153, 0.8221, 0.7119, 0.8198, 0.7182, 0.8121, 0.7201, 0.8134, 0.744, 0.7936, 0.7456, 0.7974, 0.7361, 0.8003, 0.7352, 0.7983, 0.7043, 0.8014, 0.7051, 0.7973, 0.7147, 0.8002, 0.7142, 0.8024, 0.7119, 0.8198, 0.709, 0.8169, 0.7167, 0.8106, 0.7182, 0.8121, 0.7456, 0.7974, 0.7464, 0.8015, 0.7365, 0.8025, 0.7361, 0.8003, 0.7051, 0.7973, 0.7067, 0.7935, 0.7155, 0.7982, 0.7147, 0.8002, 0.709, 0.8169, 0.7067, 0.8134, 0.7155, 0.8088, 0.7167, 0.8106, 0.7464, 0.8015, 0.7464, 0.8056, 0.7365, 0.8046, 0.7365, 0.8025, 0.7067, 0.7935, 0.709, 0.7901, 0.7167, 0.7964, 0.7155, 0.7982, 0.7067, 0.8134, 0.7051, 0.8096, 0.7147, 0.8067, 0.7155, 0.8088, 0.7464, 0.8056, 0.7456, 0.8097, 0.736, 0.8068, 0.7365, 0.8046, 0.709, 0.7901, 0.712, 0.7871, 0.7183, 0.7949, 0.7167, 0.7964, 0.7051, 0.8096, 0.7043, 0.8055, 0.7142, 0.8046, 0.7147, 0.8067, 0.7456, 0.8097, 0.744, 0.8135, 0.7352, 0.8088, 0.736, 0.8068, 0.712, 0.7871, 0.7154, 0.7849, 0.7201, 0.7937, 0.7183, 0.7949, 0.7043, 0.8055, 0.7043, 0.8014, 0.7142, 0.8024, 0.7142, 0.8046, 0.744, 0.8135, 0.7417, 0.817, 0.734, 0.8106, 0.7352, 0.8088, 0.7154, 0.7849, 0.7193, 0.7833, 0.7221, 0.7928, 0.7201, 0.7937, 0.7417, 0.817, 0.7387, 0.8199, 0.7324, 0.8122, 0.734, 0.8106, 0.7193, 0.7833, 0.7233, 0.7825, 0.7243, 0.7924, 0.7221, 0.7928, 0.7387, 0.8199, 0.7353, 0.8222, 0.7306, 0.8134, 0.7324, 0.8122, 0.7233, 0.7825, 0.7275, 0.7825, 0.7265, 0.7924, 0.7243, 0.7924, 0.7353, 0.8222, 0.7314, 0.8238, 0.7286, 0.8142, 0.7306, 0.8134, 0.7275, 0.7825, 0.7315, 0.7833, 0.7286, 0.7928, 0.7265, 0.7924])
me_cylinder.materials.append(mat_cantexture)
me_cylinder.update()

# ---- objects
ob_can = bpy.data.objects.new('Can', me_cylinder)
ob_light = bpy.data.objects.new('Light', light_light)
ob_light_001 = bpy.data.objects.new('Light.001', light_light_001)
ob_light_002 = bpy.data.objects.new('Light.002', light_light_002)
ob_light_003 = bpy.data.objects.new('Light.003', light_light_003)
ob_light_004 = bpy.data.objects.new('Light.004', light_light_004)
ob_camera = bpy.data.objects.new('Camera', cam_camera)

# ---- transforms, parenting, visibility, modifiers, constraints
ob_can.location = (0.0, 0.0, 0.0)
ob_can.scale = (0.02333, 0.02333, 0.06404)
ob_light.location = (-0.4276, 0.2789, 0.07035)
ob_light.rotation_euler = (0.6503, 0.05522, 1.866)
ob_light.lock_rotations_4d = False
ob_light.empty_display_type = 'ARROWS'
ob_light.color = (0.0, 0.0, 0.0, 0.0)
ob_light.lineart.crease_threshold = 0.0
ob_light_001.location = (-0.4276, -0.3061, 0.07035)
ob_light_001.rotation_euler = (0.6503, 0.05522, 1.866)
ob_light_001.lock_rotations_4d = False
ob_light_001.empty_display_type = 'ARROWS'
ob_light_001.color = (0.0, 0.0, 0.0, 0.0)
ob_light_001.lineart.crease_threshold = 0.0
ob_light_002.location = (0.4082, 0.2789, 0.07035)
ob_light_002.rotation_euler = (0.6503, 0.05522, 1.866)
ob_light_002.lock_rotations_4d = False
ob_light_002.empty_display_type = 'ARROWS'
ob_light_002.color = (0.0, 0.0, 0.0, 0.0)
ob_light_002.lineart.crease_threshold = 0.0
ob_light_003.location = (0.4082, -0.4332, 0.07035)
ob_light_003.rotation_euler = (0.6503, 0.05522, 1.866)
ob_light_003.lock_rotations_4d = False
ob_light_003.empty_display_type = 'ARROWS'
ob_light_003.color = (0.0, 0.0, 0.0, 0.0)
ob_light_003.lineart.crease_threshold = 0.0
ob_light_004.location = (0.4174, 0.07474, -0.5068)
ob_light_004.rotation_euler = (0.6503, 0.05522, 1.866)
ob_light_004.lock_rotations_4d = False
ob_light_004.empty_display_type = 'ARROWS'
ob_light_004.color = (0.0, 0.0, 0.0, 0.0)
ob_light_004.lineart.crease_threshold = 0.0
ob_camera.location = (0.4995, -0.0005274, 0.008005)
ob_camera.rotation_euler = (1.571, -0.0, 1.571)
ob_camera.scale = (0.04409, 0.04409, 0.04409)
ob_camera.lock_rotations_4d = False
ob_camera.empty_display_type = 'ARROWS'
ob_camera.color = (0.0, 0.0, 0.0, 0.0)
ob_camera.display_type = 'WIRE'
ob_camera.lineart.crease_threshold = 0.0

# ---- collection membership
col_model.objects.link(ob_can)
col_lights.objects.link(ob_light)
col_lights.objects.link(ob_light_001)
col_lights.objects.link(ob_light_002)
col_lights.objects.link(ob_light_003)
col_lights.objects.link(ob_light_004)
col_lights.objects.link(ob_camera)

# ---- scene / render settings (as saved in the file)
scene.camera = ob_camera
scene.frame_start = 1; scene.frame_end = 60; scene.frame_set(60)
scene.render.engine = 'CYCLES'
scene.cycles.sampling_pattern = 'TABULATED_SOBOL'
scene.view_settings.view_transform = 'Filmic'
bpy.context.view_layer.update()
